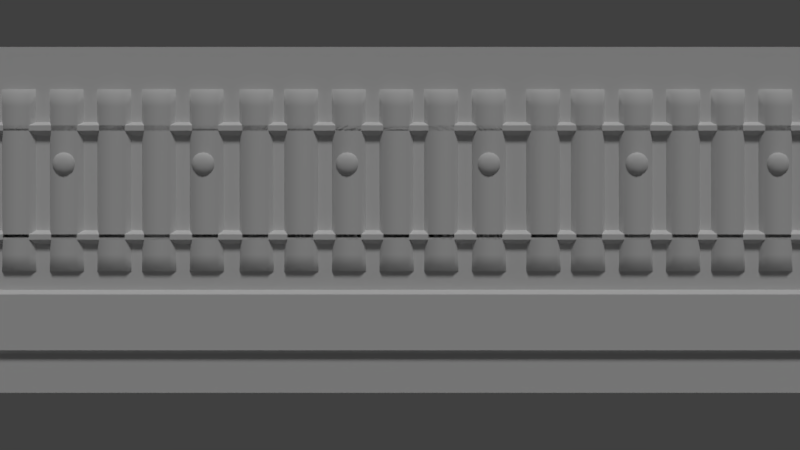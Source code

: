 # Source: Background.blend  (saved by Blender 2.77.0; exported with 4.5.12 LTS)
import bpy
from mathutils import Matrix  # noqa: F401  (used for matrix-valued properties, if any)

bpy.ops.wm.read_factory_settings(use_empty=True)
scene = bpy.context.scene
scene.name = 'Scene'

# ---- collections
col_collection_1 = bpy.data.collections.new('Collection 1'); scene.collection.children.link(col_collection_1)

# ---- materials (node trees are filled in below, after node groups)
mat_background = bpy.data.materials.new('background')
mat_background.alpha_threshold = 0.0
mat_background.use_transparent_shadow = False
mat_background.roughness = 0.5

# ---- material node trees

# ---- world
world_world = bpy.data.worlds.new('World'); scene.world = world_world
world_world.color = (0.05088, 0.05088, 0.05088)
world_world.use_sun_shadow = False
world_world.sun_shadow_jitter_overblur = 0.0
world_world.cycles.sampling_method = 'MANUAL'

# ---- cameras
cam_camera = bpy.data.cameras.new('Camera')
cam_camera.clip_end = 100.0
cam_camera.lens = 35.0
cam_camera.sensor_width = 32.0
cam_camera.sensor_height = 18.0
cam_camera.ortho_scale = 7.314
cam_camera.dof.focus_distance = 0.0
cam_camera.dof.aperture_fstop = 128.0

# ---- lights
light_hemi = bpy.data.lights.new('Hemi', 'SUN')
light_hemi.transmission_factor = 0.0
light_hemi.angle = 0.1993
light_hemi.energy = 1.0
light_hemi.shadow_buffer_clip_start = 0.5
light_hemi.shadow_soft_size = 0.1
light_hemi.shadow_cascade_max_distance = 1000.0
light_lamp = bpy.data.lights.new('Lamp', 'POINT')
light_lamp.transmission_factor = 0.0
light_lamp.cutoff_distance = 30.0
light_lamp.energy = 100.0
light_lamp.shadow_buffer_clip_start = 1.001
light_lamp.shadow_soft_size = 0.1
light_lamp.shadow_maximum_resolution = 0.006
light_lamp.use_absolute_resolution = True

# ---- meshes
me_cylinder = bpy.data.meshes.new('Cylinder')
me_cylinder.from_pydata([], [], [])
me_cylinder.use_remesh_preserve_volume = False
me_cylinder.use_remesh_preserve_attributes = False
me_cylinder.use_mirror_vertex_groups = False
me_cylinder.update()
me_plane_001 = bpy.data.meshes.new('Plane.001')
me_plane_001.from_pydata([(-1.373, 4.287, 6.889), (-1.354, 4.402, 6.888), (-1.382, 4.287, 6.809), (-1.354, 4.172, 6.888), (-1.345, 4.287, 6.956), (-1.327, 4.391, 6.952), (-1.363, 4.406, 6.809), (-1.363, 4.168, 6.809), (-1.327, 4.183, 6.952), (-0.7958, 4.287, 6.889), (-0.8151, 4.402, 6.888), (-0.8239, 4.287, 6.956), (-0.8151, 4.172, 6.888), (-0.7864, 4.287, 6.809), (-0.8063, 4.406, 6.809), (-0.8416, 4.391, 6.952), (-0.8416, 4.183, 6.952), (-0.8063, 4.168, 6.809), (-1.084, 4.287, 7.048), (-1.084, 4.398, 7.037), (-1.196, 4.287, 7.037), (-1.084, 4.175, 7.037), (-0.9729, 4.287, 7.037), (-0.9806, 4.391, 7.028), (-1.188, 4.391, 7.028), (-1.188, 4.183, 7.028), (-0.9806, 4.183, 7.028), (-1.084, 3.998, 6.889), (-1.2, 4.018, 6.888), (-1.084, 3.989, 6.809), (-0.9691, 4.018, 6.888), (-1.084, 4.026, 6.956), (-1.188, 4.044, 6.952), (-1.204, 4.009, 6.809), (-0.9652, 4.009, 6.809), (-0.9806, 4.044, 6.952), (-1.084, 4.576, 6.889), (-0.9691, 4.556, 6.888), (-1.084, 4.585, 6.809), (-1.2, 4.556, 6.888), (-1.084, 4.547, 6.956), (-0.9806, 4.53, 6.952), (-0.9652, 4.565, 6.809), (-1.204, 4.565, 6.809), (-1.188, 4.53, 6.952), (1.881, 4.287, 6.889), (1.901, 4.402, 6.888), (1.872, 4.287, 6.809), (1.901, 4.172, 6.888), (1.909, 4.287, 6.956), (1.927, 4.391, 6.952), (1.892, 4.406, 6.809), (1.892, 4.168, 6.809), (1.927, 4.183, 6.952), (2.458, 4.287, 6.889), (2.439, 4.402, 6.888), (2.43, 4.287, 6.956), (2.439, 4.172, 6.888), (2.468, 4.287, 6.809), (2.448, 4.406, 6.809), (2.413, 4.391, 6.952), (2.413, 4.183, 6.952), (2.448, 4.168, 6.809), (2.17, 4.287, 7.048), (2.17, 4.398, 7.037), (2.058, 4.287, 7.037), (2.17, 4.175, 7.037), (2.281, 4.287, 7.037), (2.274, 4.391, 7.028), (2.066, 4.391, 7.028), (2.066, 4.183, 7.028), (2.274, 4.183, 7.028), (2.17, 3.998, 6.889), (2.054, 4.018, 6.888), (2.17, 3.989, 6.809), (2.285, 4.018, 6.888), (2.17, 4.026, 6.956), (2.066, 4.044, 6.952), (2.051, 4.009, 6.809), (2.289, 4.009, 6.809), (2.274, 4.044, 6.952), (2.17, 4.576, 6.889), (2.285, 4.556, 6.888), (2.17, 4.585, 6.809), (2.054, 4.556, 6.888), (2.17, 4.547, 6.956), (2.274, 4.53, 6.952), (2.289, 4.565, 6.809), (2.051, 4.565, 6.809), (2.066, 4.53, 6.952), (5.243, 4.287, 6.889), (5.262, 4.402, 6.888), (5.233, 4.287, 6.809), (5.262, 4.172, 6.888), (5.271, 4.287, 6.956), (5.289, 4.391, 6.952), (5.253, 4.406, 6.809), (5.253, 4.168, 6.809), (5.289, 4.183, 6.952), (5.82, 4.287, 6.889), (5.801, 4.402, 6.888), (5.792, 4.287, 6.956), (5.801, 4.172, 6.888), (5.829, 4.287, 6.809), (5.81, 4.406, 6.809), (5.774, 4.391, 6.952), (5.774, 4.183, 6.952), (5.81, 4.168, 6.809), (5.531, 4.287, 7.048), (5.531, 4.398, 7.037), (5.42, 4.287, 7.037), (5.531, 4.175, 7.037), (5.643, 4.287, 7.037), (5.635, 4.391, 7.028), (5.428, 4.391, 7.028), (5.428, 4.183, 7.028), (5.635, 4.183, 7.028), (5.531, 3.998, 6.889), (5.416, 4.018, 6.888), (5.531, 3.989, 6.809), (5.647, 4.018, 6.888), (5.531, 4.026, 6.956), (5.428, 4.044, 6.952), (5.412, 4.009, 6.809), (5.651, 4.009, 6.809), (5.635, 4.044, 6.952), (5.531, 4.576, 6.889), (5.647, 4.556, 6.888), (5.531, 4.585, 6.809), (5.416, 4.556, 6.888), (5.531, 4.547, 6.956), (5.635, 4.53, 6.952), (5.651, 4.565, 6.809), (5.412, 4.565, 6.809), (5.428, 4.53, 6.952), (8.558, 4.287, 6.889), (8.577, 4.402, 6.888), (8.549, 4.287, 6.809), (8.577, 4.172, 6.888), (8.586, 4.287, 6.956), (8.604, 4.391, 6.952), (8.569, 4.406, 6.809), (8.569, 4.168, 6.809), (8.604, 4.183, 6.952), (9.135, 4.287, 6.889), (9.116, 4.402, 6.888), (9.107, 4.287, 6.956), (9.116, 4.172, 6.888), (9.145, 4.287, 6.809), (9.125, 4.406, 6.809), (9.09, 4.391, 6.952), (9.09, 4.183, 6.952), (9.125, 4.168, 6.809), (8.847, 4.287, 7.048), (8.847, 4.398, 7.037), (8.735, 4.287, 7.037), (8.847, 4.175, 7.037), (8.958, 4.287, 7.037), (8.951, 4.391, 7.028), (8.743, 4.391, 7.028), (8.743, 4.183, 7.028), (8.951, 4.183, 7.028), (8.847, 3.998, 6.889), (8.731, 4.018, 6.888), (8.847, 3.989, 6.809), (8.962, 4.018, 6.888), (8.847, 4.026, 6.956), (8.743, 4.044, 6.952), (8.728, 4.009, 6.809), (8.966, 4.009, 6.809), (8.951, 4.044, 6.952), (8.847, 4.576, 6.889), (8.962, 4.556, 6.888), (8.847, 4.585, 6.809), (8.731, 4.556, 6.888), (8.847, 4.547, 6.956), (8.951, 4.53, 6.952), (8.966, 4.565, 6.809), (8.728, 4.565, 6.809), (8.743, 4.53, 6.952), (12.01, 4.287, 6.889), (12.03, 4.402, 6.888), (12.01, 4.287, 6.809), (12.03, 4.172, 6.888), (12.04, 4.287, 6.956), (12.06, 4.391, 6.952), (12.02, 4.406, 6.809), (12.02, 4.168, 6.809), (12.06, 4.183, 6.952), (12.59, 4.287, 6.889), (12.57, 4.402, 6.888), (12.56, 4.287, 6.956), (12.57, 4.172, 6.888), (12.6, 4.287, 6.809), (12.58, 4.406, 6.809), (12.55, 4.391, 6.952), (12.55, 4.183, 6.952), (12.58, 4.168, 6.809), (12.3, 4.287, 7.048), (12.3, 4.398, 7.037), (12.19, 4.287, 7.037), (12.3, 4.175, 7.037), (12.41, 4.287, 7.037), (12.41, 4.391, 7.028), (12.2, 4.391, 7.028), (12.2, 4.183, 7.028), (12.41, 4.183, 7.028), (12.3, 3.998, 6.889), (12.19, 4.018, 6.888), (12.3, 3.989, 6.809), (12.42, 4.018, 6.888), (12.3, 4.026, 6.956), (12.2, 4.044, 6.952), (12.18, 4.009, 6.809), (12.42, 4.009, 6.809), (12.41, 4.044, 6.952), (12.3, 4.576, 6.889), (12.42, 4.556, 6.888), (12.3, 4.585, 6.809), (12.19, 4.556, 6.888), (12.3, 4.547, 6.956), (12.41, 4.53, 6.952), (12.42, 4.565, 6.809), (12.18, 4.565, 6.809), (12.2, 4.53, 6.952), (15.31, 4.287, 6.889), (15.33, 4.402, 6.888), (15.3, 4.287, 6.809), (15.33, 4.172, 6.888), (15.34, 4.287, 6.956), (15.36, 4.391, 6.952), (15.32, 4.406, 6.809), (15.32, 4.168, 6.809), (15.36, 4.183, 6.952), (15.89, 4.287, 6.889), (15.87, 4.402, 6.888), (15.86, 4.287, 6.956), (15.87, 4.172, 6.888), (15.9, 4.287, 6.809), (15.88, 4.406, 6.809), (15.84, 4.391, 6.952), (15.84, 4.183, 6.952), (15.88, 4.168, 6.809), (15.6, 4.287, 7.048), (15.6, 4.398, 7.037), (15.49, 4.287, 7.037), (15.6, 4.175, 7.037), (15.71, 4.287, 7.037), (15.7, 4.391, 7.028), (15.5, 4.391, 7.028), (15.5, 4.183, 7.028), (15.7, 4.183, 7.028), (15.6, 3.998, 6.889), (15.49, 4.018, 6.888), (15.6, 3.989, 6.809), (15.72, 4.018, 6.888), (15.6, 4.026, 6.956), (15.5, 4.044, 6.952), (15.48, 4.009, 6.809), (15.72, 4.009, 6.809), (15.7, 4.044, 6.952), (15.6, 4.576, 6.889), (15.72, 4.556, 6.888), (15.6, 4.585, 6.809), (15.49, 4.556, 6.888), (15.6, 4.547, 6.956), (15.7, 4.53, 6.952), (15.72, 4.565, 6.809), (15.48, 4.565, 6.809), (15.5, 4.53, 6.952), (-1.275, 4.191, 6.999), (-1.289, 4.287, 7.007), (-1.275, 4.383, 6.999), (-1.275, 4.477, 6.948), (-1.296, 4.498, 6.887), (-1.303, 4.505, 6.809), (-1.363, 4.406, 6.722), (-1.382, 4.287, 6.722), (-1.363, 4.168, 6.722), (-1.303, 4.068, 6.809), (-1.296, 4.075, 6.887), (-1.275, 4.096, 6.948), (-1.204, 4.565, 6.722), (-1.084, 4.585, 6.722), (-0.9652, 4.565, 6.722), (-0.8063, 4.406, 6.722), (-0.7864, 4.287, 6.722), (-0.8063, 4.168, 6.722), (-0.9652, 4.009, 6.722), (-1.084, 3.989, 6.722), (-1.204, 4.009, 6.722), (-0.8659, 4.505, 6.809), (-0.8729, 4.498, 6.887), (-0.894, 4.477, 6.948), (-0.894, 4.383, 6.999), (-0.8799, 4.287, 7.007), (-0.894, 4.191, 6.999), (-0.894, 4.096, 6.948), (-0.8729, 4.075, 6.887), (-0.8659, 4.068, 6.809), (-0.9884, 4.477, 6.999), (-1.084, 4.491, 7.007), (-1.18, 4.477, 6.999), (-1.18, 4.096, 6.999), (-1.084, 4.082, 7.007), (-0.9884, 4.096, 6.999), (1.979, 4.191, 6.999), (1.965, 4.287, 7.007), (1.979, 4.383, 6.999), (1.979, 4.477, 6.948), (1.958, 4.498, 6.887), (1.951, 4.505, 6.809), (1.892, 4.406, 6.722), (1.872, 4.287, 6.722), (1.892, 4.168, 6.722), (1.951, 4.068, 6.809), (1.958, 4.075, 6.887), (1.979, 4.096, 6.948), (2.051, 4.565, 6.722), (2.17, 4.585, 6.722), (2.289, 4.565, 6.722), (2.448, 4.406, 6.722), (2.468, 4.287, 6.722), (2.448, 4.168, 6.722), (2.289, 4.009, 6.722), (2.17, 3.989, 6.722), (2.051, 4.009, 6.722), (2.388, 4.505, 6.809), (2.381, 4.498, 6.887), (2.36, 4.477, 6.948), (2.36, 4.383, 6.999), (2.374, 4.287, 7.007), (2.36, 4.191, 6.999), (2.36, 4.096, 6.948), (2.381, 4.075, 6.887), (2.388, 4.068, 6.809), (2.266, 4.477, 6.999), (2.17, 4.491, 7.007), (2.074, 4.477, 6.999), (2.074, 4.096, 6.999), (2.17, 4.082, 7.007), (2.266, 4.096, 6.999), (5.341, 4.191, 6.999), (5.327, 4.287, 7.007), (5.341, 4.383, 6.999), (5.341, 4.477, 6.948), (5.32, 4.498, 6.887), (5.313, 4.505, 6.809), (5.253, 4.406, 6.722), (5.233, 4.287, 6.722), (5.253, 4.168, 6.722), (5.313, 4.068, 6.809), (5.32, 4.075, 6.887), (5.341, 4.096, 6.948), (5.412, 4.565, 6.722), (5.531, 4.585, 6.722), (5.651, 4.565, 6.722), (5.81, 4.406, 6.722), (5.829, 4.287, 6.722), (5.81, 4.168, 6.722), (5.651, 4.009, 6.722), (5.531, 3.989, 6.722), (5.412, 4.009, 6.722), (5.75, 4.505, 6.809), (5.743, 4.498, 6.887), (5.722, 4.477, 6.948), (5.722, 4.383, 6.999), (5.736, 4.287, 7.007), (5.722, 4.191, 6.999), (5.722, 4.096, 6.948), (5.743, 4.075, 6.887), (5.75, 4.068, 6.809), (5.627, 4.477, 6.999), (5.531, 4.491, 7.007), (5.435, 4.477, 6.999), (5.435, 4.096, 6.999), (5.531, 4.082, 7.007), (5.627, 4.096, 6.999), (8.656, 4.191, 6.999), (8.642, 4.287, 7.007), (8.656, 4.383, 6.999), (8.656, 4.477, 6.948), (8.635, 4.498, 6.887), (8.628, 4.505, 6.809), (8.569, 4.406, 6.722), (8.549, 4.287, 6.722), (8.569, 4.168, 6.722), (8.628, 4.068, 6.809), (8.635, 4.075, 6.887), (8.656, 4.096, 6.948), (8.728, 4.565, 6.722), (8.847, 4.585, 6.722), (8.966, 4.565, 6.722), (9.125, 4.406, 6.722), (9.145, 4.287, 6.722), (9.125, 4.168, 6.722), (8.966, 4.009, 6.722), (8.847, 3.989, 6.722), (8.728, 4.009, 6.722), (9.065, 4.505, 6.809), (9.058, 4.498, 6.887), (9.037, 4.477, 6.948), (9.037, 4.383, 6.999), (9.051, 4.287, 7.007), (9.037, 4.191, 6.999), (9.037, 4.096, 6.948), (9.058, 4.075, 6.887), (9.065, 4.068, 6.809), (8.943, 4.477, 6.999), (8.847, 4.491, 7.007), (8.751, 4.477, 6.999), (8.751, 4.096, 6.999), (8.847, 4.082, 7.007), (8.943, 4.096, 6.999), (12.11, 4.191, 6.999), (12.1, 4.287, 7.007), (12.11, 4.383, 6.999), (12.11, 4.477, 6.948), (12.09, 4.498, 6.887), (12.08, 4.505, 6.809), (12.02, 4.406, 6.722), (12.01, 4.287, 6.722), (12.02, 4.168, 6.722), (12.08, 4.068, 6.809), (12.09, 4.075, 6.887), (12.11, 4.096, 6.948), (12.18, 4.565, 6.722), (12.3, 4.585, 6.722), (12.42, 4.565, 6.722), (12.58, 4.406, 6.722), (12.6, 4.287, 6.722), (12.58, 4.168, 6.722), (12.42, 4.009, 6.722), (12.3, 3.989, 6.722), (12.18, 4.009, 6.722), (12.52, 4.505, 6.809), (12.51, 4.498, 6.887), (12.49, 4.477, 6.948), (12.49, 4.383, 6.999), (12.51, 4.287, 7.007), (12.49, 4.191, 6.999), (12.49, 4.096, 6.948), (12.51, 4.075, 6.887), (12.52, 4.068, 6.809), (12.4, 4.477, 6.999), (12.3, 4.491, 7.007), (12.21, 4.477, 6.999), (12.21, 4.096, 6.999), (12.3, 4.082, 7.007), (12.4, 4.096, 6.999), (15.41, 4.191, 6.999), (15.4, 4.287, 7.007), (15.41, 4.383, 6.999), (15.41, 4.477, 6.948), (15.39, 4.498, 6.887), (15.38, 4.505, 6.809), (15.32, 4.406, 6.722), (15.3, 4.287, 6.722), (15.32, 4.168, 6.722), (15.38, 4.068, 6.809), (15.39, 4.075, 6.887), (15.41, 4.096, 6.948), (15.48, 4.565, 6.722), (15.6, 4.585, 6.722), (15.72, 4.565, 6.722), (15.88, 4.406, 6.722), (15.9, 4.287, 6.722), (15.88, 4.168, 6.722), (15.72, 4.009, 6.722), (15.6, 3.989, 6.722), (15.48, 4.009, 6.722), (15.82, 4.505, 6.809), (15.81, 4.498, 6.887), (15.79, 4.477, 6.948), (15.79, 4.383, 6.999), (15.81, 4.287, 7.007), (15.79, 4.191, 6.999), (15.79, 4.096, 6.948), (15.81, 4.075, 6.887), (15.82, 4.068, 6.809), (15.7, 4.477, 6.999), (15.6, 4.491, 7.007), (15.5, 4.477, 6.999), (15.5, 4.096, 6.999), (15.6, 4.082, 7.007), (15.7, 4.096, 6.999), (-1.246, 4.125, 6.984), (-1.246, 4.449, 6.984), (-1.303, 4.068, 6.722), (-1.303, 4.505, 6.722), (-0.9225, 4.125, 6.984), (-0.9225, 4.449, 6.984), (-0.8659, 4.068, 6.722), (-0.8659, 4.505, 6.722), (2.008, 4.125, 6.984), (2.008, 4.449, 6.984), (1.951, 4.068, 6.722), (1.951, 4.505, 6.722), (2.332, 4.125, 6.984), (2.332, 4.449, 6.984), (2.388, 4.068, 6.722), (2.388, 4.505, 6.722), (5.369, 4.125, 6.984), (5.369, 4.449, 6.984), (5.313, 4.068, 6.722), (5.313, 4.505, 6.722), (5.693, 4.125, 6.984), (5.693, 4.449, 6.984), (5.75, 4.068, 6.722), (5.75, 4.505, 6.722), (8.685, 4.125, 6.984), (8.685, 4.449, 6.984), (8.628, 4.068, 6.722), (8.628, 4.505, 6.722), (9.009, 4.125, 6.984), (9.009, 4.449, 6.984), (9.065, 4.068, 6.722), (9.065, 4.505, 6.722), (12.14, 4.125, 6.984), (12.14, 4.449, 6.984), (12.08, 4.068, 6.722), (12.08, 4.505, 6.722), (12.46, 4.125, 6.984), (12.46, 4.449, 6.984), (12.52, 4.068, 6.722), (12.52, 4.505, 6.722), (15.44, 4.125, 6.984), (15.44, 4.449, 6.984), (15.38, 4.068, 6.722), (15.38, 4.505, 6.722), (15.76, 4.125, 6.984), (15.76, 4.449, 6.984), (15.82, 4.068, 6.722), (15.82, 4.505, 6.722), (-3.928, -1.093, 6.773), (16.95, -1.093, 6.773), (-3.928, 7.052, 6.773), (16.95, 7.052, 6.773), (16.7, 1.236, 6.939), (16.7, -0.06757, 6.939), (16.84, 1.34, 6.764), (16.84, -0.1718, 6.764), (-3.185, 1.236, 6.939), (-3.305, 1.332, 6.768), (-3.305, -0.1763, 6.768), (-3.185, -0.06757, 6.939), (-2.505, 1.9, 6.939), (-1.904, 1.9, 6.939), (-2.505, 5.915, 6.939), (-1.904, 5.915, 6.939), (-2.609, 6.071, 6.756), (-1.8, 6.071, 6.756), (-2.601, 1.767, 6.776), (-1.795, 1.767, 6.776), (-2.505, 5.635, 6.939), (-1.904, 5.635, 6.939), (-2.609, 5.777, 6.764), (-1.8, 5.777, 6.764), (-2.505, 2.166, 6.939), (-2.601, 2.046, 6.768), (-1.795, 2.046, 6.768), (-1.904, 2.166, 6.939), (-1.382, 1.9, 6.939), (-0.7808, 1.9, 6.939), (-1.382, 5.915, 6.939), (-0.7808, 5.915, 6.939), (-1.486, 6.071, 6.756), (-0.6768, 6.071, 6.756), (-1.478, 1.767, 6.776), (-0.6719, 1.767, 6.776), (-1.382, 5.635, 6.939), (-0.7808, 5.635, 6.939), (-1.486, 5.777, 6.764), (-0.6766, 5.777, 6.764), (-1.382, 2.166, 6.939), (-1.478, 2.046, 6.768), (-0.6721, 2.046, 6.768), (-0.7808, 2.166, 6.939), (-0.2628, 1.9, 6.939), (0.3383, 1.9, 6.939), (-0.2628, 5.915, 6.939), (0.3383, 5.915, 6.939), (-0.3668, 6.071, 6.756), (0.4423, 6.071, 6.756), (-0.3586, 1.767, 6.776), (0.4473, 1.767, 6.776), (-0.2628, 5.635, 6.939), (0.3383, 5.635, 6.939), (-0.3664, 5.777, 6.764), (0.4426, 5.777, 6.764), (-0.2628, 2.166, 6.939), (-0.359, 2.046, 6.768), (0.4471, 2.046, 6.768), (0.3383, 2.166, 6.939), (0.7898, 1.9, 6.939), (1.391, 1.9, 6.939), (0.7898, 5.915, 6.939), (1.391, 5.915, 6.939), (0.6858, 6.071, 6.756), (1.495, 6.071, 6.756), (0.6939, 1.767, 6.776), (1.5, 1.767, 6.776), (0.7898, 5.635, 6.939), (1.391, 5.635, 6.939), (0.6862, 5.777, 6.764), (1.495, 5.777, 6.764), (0.7898, 2.166, 6.939), (0.6935, 2.046, 6.768), (1.5, 2.046, 6.768), (1.391, 2.166, 6.939), (1.913, 1.9, 6.939), (2.514, 1.9, 6.939), (1.913, 5.915, 6.939), (2.514, 5.915, 6.939), (1.809, 6.071, 6.756), (2.618, 6.071, 6.756), (1.817, 1.767, 6.776), (2.623, 1.767, 6.776), (1.913, 5.635, 6.939), (2.514, 5.635, 6.939), (1.809, 5.777, 6.764), (2.618, 5.777, 6.764), (1.913, 2.166, 6.939), (1.817, 2.046, 6.768), (2.623, 2.046, 6.768), (2.514, 2.166, 6.939), (3.085, 1.9, 6.939), (3.686, 1.9, 6.939), (3.085, 5.915, 6.939), (3.686, 5.915, 6.939), (2.981, 6.071, 6.756), (3.79, 6.071, 6.756), (2.989, 1.767, 6.776), (3.795, 1.767, 6.776), (3.085, 5.635, 6.939), (3.686, 5.635, 6.939), (2.982, 5.777, 6.764), (3.791, 5.777, 6.764), (3.085, 2.166, 6.939), (2.989, 2.046, 6.768), (3.795, 2.046, 6.768), (3.686, 2.166, 6.939), (4.138, 1.9, 6.939), (4.739, 1.9, 6.939), (4.138, 5.915, 6.939), (4.739, 5.915, 6.939), (4.034, 6.071, 6.756), (4.843, 6.071, 6.756), (4.042, 1.767, 6.776), (4.848, 1.767, 6.776), (4.138, 5.635, 6.939), (4.739, 5.635, 6.939), (4.034, 5.777, 6.764), (4.843, 5.777, 6.764), (4.138, 2.166, 6.939), (4.042, 2.046, 6.768), (4.848, 2.046, 6.768), (4.739, 2.166, 6.939), (5.261, 1.9, 6.939), (5.862, 1.9, 6.939), (5.261, 5.915, 6.939), (5.862, 5.915, 6.939), (5.157, 6.071, 6.756), (5.966, 6.071, 6.756), (5.165, 1.767, 6.776), (5.971, 1.767, 6.776), (5.261, 5.635, 6.939), (5.862, 5.635, 6.939), (5.157, 5.777, 6.764), (5.966, 5.777, 6.764), (5.261, 2.166, 6.939), (5.165, 2.046, 6.768), (5.971, 2.046, 6.768), (5.862, 2.166, 6.939), (6.38, 1.9, 6.939), (6.981, 1.9, 6.939), (6.38, 5.915, 6.939), (6.981, 5.915, 6.939), (6.276, 6.071, 6.756), (7.085, 6.071, 6.756), (6.284, 1.767, 6.776), (7.09, 1.767, 6.776), (6.38, 5.635, 6.939), (6.981, 5.635, 6.939), (6.276, 5.777, 6.764), (7.085, 5.777, 6.764), (6.38, 2.166, 6.939), (6.284, 2.046, 6.768), (7.09, 2.046, 6.768), (6.981, 2.166, 6.939), (7.433, 1.9, 6.939), (8.034, 1.9, 6.939), (7.433, 5.915, 6.939), (8.034, 5.915, 6.939), (7.329, 6.071, 6.756), (8.138, 6.071, 6.756), (7.337, 1.767, 6.776), (8.143, 1.767, 6.776), (7.433, 5.635, 6.939), (8.034, 5.635, 6.939), (7.329, 5.777, 6.764), (8.138, 5.777, 6.764), (7.433, 2.166, 6.939), (7.336, 2.046, 6.768), (8.142, 2.046, 6.768), (8.034, 2.166, 6.939), (8.556, 1.9, 6.939), (9.157, 1.9, 6.939), (8.556, 5.915, 6.939), (9.157, 5.915, 6.939), (8.452, 6.071, 6.756), (9.261, 6.071, 6.756), (8.46, 1.767, 6.776), (9.266, 1.767, 6.776), (8.556, 5.635, 6.939), (9.157, 5.635, 6.939), (8.452, 5.777, 6.764), (9.261, 5.777, 6.764), (8.556, 2.166, 6.939), (8.459, 2.046, 6.768), (9.265, 2.046, 6.768), (9.157, 2.166, 6.939), (9.836, 1.9, 6.939), (10.44, 1.9, 6.939), (9.836, 5.915, 6.939), (10.44, 5.915, 6.939), (9.732, 6.071, 6.756), (10.54, 6.071, 6.756), (9.74, 1.767, 6.776), (10.55, 1.767, 6.776), (9.836, 5.635, 6.939), (10.44, 5.635, 6.939), (9.732, 5.777, 6.764), (10.54, 5.777, 6.764), (9.836, 2.166, 6.939), (9.74, 2.046, 6.768), (10.55, 2.046, 6.768), (10.44, 2.166, 6.939), (10.89, 1.9, 6.939), (11.49, 1.9, 6.939), (10.89, 5.915, 6.939), (11.49, 5.915, 6.939), (10.78, 6.071, 6.756), (11.59, 6.071, 6.756), (10.79, 1.767, 6.776), (11.6, 1.767, 6.776), (10.89, 5.635, 6.939), (11.49, 5.635, 6.939), (10.78, 5.777, 6.764), (11.59, 5.777, 6.764), (10.89, 2.166, 6.939), (10.79, 2.046, 6.768), (11.6, 2.046, 6.768), (11.49, 2.166, 6.939), (12.01, 1.9, 6.939), (12.61, 1.9, 6.939), (12.01, 5.915, 6.939), (12.61, 5.915, 6.939), (11.91, 6.071, 6.756), (12.72, 6.071, 6.756), (11.92, 1.767, 6.776), (12.72, 1.767, 6.776), (12.01, 5.635, 6.939), (12.61, 5.635, 6.939), (11.91, 5.777, 6.764), (12.72, 5.777, 6.764), (12.01, 2.166, 6.939), (11.92, 2.046, 6.768), (12.72, 2.046, 6.768), (12.61, 2.166, 6.939), (13.13, 1.9, 6.939), (13.73, 1.9, 6.939), (13.13, 5.915, 6.939), (13.73, 5.915, 6.939), (13.03, 6.071, 6.756), (13.84, 6.071, 6.756), (13.03, 1.767, 6.776), (13.84, 1.767, 6.776), (13.13, 5.635, 6.939), (13.73, 5.635, 6.939), (13.03, 5.777, 6.764), (13.84, 5.777, 6.764), (13.13, 2.166, 6.939), (13.03, 2.046, 6.768), (13.84, 2.046, 6.768), (13.73, 2.166, 6.939), (14.18, 1.9, 6.939), (14.78, 1.9, 6.939), (14.18, 5.915, 6.939), (14.78, 5.915, 6.939), (14.08, 6.071, 6.756), (14.89, 6.071, 6.756), (14.09, 1.767, 6.776), (14.89, 1.767, 6.776), (14.18, 5.635, 6.939), (14.78, 5.635, 6.939), (14.08, 5.777, 6.764), (14.89, 5.777, 6.764), (14.18, 2.166, 6.939), (14.09, 2.046, 6.768), (14.89, 2.046, 6.768), (14.78, 2.166, 6.939), (15.9, 2.166, 6.939), (16.01, 2.046, 6.768), (15.21, 2.046, 6.768), (15.3, 2.166, 6.939), (16.01, 5.777, 6.764), (15.2, 5.777, 6.764), (15.9, 5.635, 6.939), (15.3, 5.635, 6.939), (16.01, 1.767, 6.776), (15.21, 1.767, 6.776), (16.01, 6.071, 6.756), (15.2, 6.071, 6.756), (15.9, 5.915, 6.939), (15.3, 5.915, 6.939), (15.9, 1.9, 6.939), (15.3, 1.9, 6.939), (16.62, 5.186, 6.939), (16.62, 5.063, 6.939), (16.61, 5.289, 6.764), (16.61, 4.959, 6.764), (-3.616, 5.186, 6.939), (-3.636, 5.282, 6.768), (-3.636, 4.955, 6.768), (-3.616, 5.063, 6.939), (16.62, 2.639, 6.939), (16.62, 2.517, 6.939), (16.61, 2.742, 6.764), (16.61, 2.412, 6.764), (-3.616, 2.639, 6.939), (-3.636, 2.735, 6.768), (-3.636, 2.408, 6.768), (-3.616, 2.517, 6.939)], [], [(0, 4, 5, 1), (1, 5, 273, 274), (4, 271, 272, 5), (5, 272, 487, 273), (0, 1, 6, 2), (2, 6, 276, 277), (1, 274, 275, 6), (6, 275, 489, 276), (0, 2, 7, 3), (3, 7, 279, 280), (2, 277, 278, 7), (7, 278, 488, 279), (0, 3, 8, 4), (4, 8, 270, 271), (3, 280, 281, 8), (8, 281, 486, 270), (9, 13, 14, 10), (10, 14, 291, 292), (13, 286, 285, 14), (14, 285, 493, 291), (9, 10, 15, 11), (11, 15, 294, 295), (10, 292, 293, 15), (15, 293, 491, 294), (9, 11, 16, 12), (12, 16, 297, 298), (11, 295, 296, 16), (16, 296, 490, 297), (9, 12, 17, 13), (13, 17, 287, 286), (12, 298, 299, 17), (17, 299, 492, 287), (18, 22, 23, 19), (19, 23, 300, 301), (22, 295, 294, 23), (23, 294, 491, 300), (18, 19, 24, 20), (20, 24, 272, 271), (19, 301, 302, 24), (24, 302, 487, 272), (18, 20, 25, 21), (21, 25, 303, 304), (20, 271, 270, 25), (25, 270, 486, 303), (18, 21, 26, 22), (22, 26, 296, 295), (21, 304, 305, 26), (26, 305, 490, 296), (27, 31, 32, 28), (28, 32, 281, 280), (31, 304, 303, 32), (32, 303, 486, 281), (27, 28, 33, 29), (29, 33, 290, 289), (28, 280, 279, 33), (33, 279, 488, 290), (27, 29, 34, 30), (30, 34, 299, 298), (29, 289, 288, 34), (34, 288, 492, 299), (27, 30, 35, 31), (31, 35, 305, 304), (30, 298, 297, 35), (35, 297, 490, 305), (36, 40, 41, 37), (37, 41, 293, 292), (40, 301, 300, 41), (41, 300, 491, 293), (36, 37, 42, 38), (38, 42, 284, 283), (37, 292, 291, 42), (42, 291, 493, 284), (36, 38, 43, 39), (39, 43, 275, 274), (38, 283, 282, 43), (43, 282, 489, 275), (36, 39, 44, 40), (40, 44, 302, 301), (39, 274, 273, 44), (44, 273, 487, 302), (45, 49, 50, 46), (46, 50, 309, 310), (49, 307, 308, 50), (50, 308, 495, 309), (45, 46, 51, 47), (47, 51, 312, 313), (46, 310, 311, 51), (51, 311, 497, 312), (45, 47, 52, 48), (48, 52, 315, 316), (47, 313, 314, 52), (52, 314, 496, 315), (45, 48, 53, 49), (49, 53, 306, 307), (48, 316, 317, 53), (53, 317, 494, 306), (54, 58, 59, 55), (55, 59, 327, 328), (58, 322, 321, 59), (59, 321, 501, 327), (54, 55, 60, 56), (56, 60, 330, 331), (55, 328, 329, 60), (60, 329, 499, 330), (54, 56, 61, 57), (57, 61, 333, 334), (56, 331, 332, 61), (61, 332, 498, 333), (54, 57, 62, 58), (58, 62, 323, 322), (57, 334, 335, 62), (62, 335, 500, 323), (63, 67, 68, 64), (64, 68, 336, 337), (67, 331, 330, 68), (68, 330, 499, 336), (63, 64, 69, 65), (65, 69, 308, 307), (64, 337, 338, 69), (69, 338, 495, 308), (63, 65, 70, 66), (66, 70, 339, 340), (65, 307, 306, 70), (70, 306, 494, 339), (63, 66, 71, 67), (67, 71, 332, 331), (66, 340, 341, 71), (71, 341, 498, 332), (72, 76, 77, 73), (73, 77, 317, 316), (76, 340, 339, 77), (77, 339, 494, 317), (72, 73, 78, 74), (74, 78, 326, 325), (73, 316, 315, 78), (78, 315, 496, 326), (72, 74, 79, 75), (75, 79, 335, 334), (74, 325, 324, 79), (79, 324, 500, 335), (72, 75, 80, 76), (76, 80, 341, 340), (75, 334, 333, 80), (80, 333, 498, 341), (81, 85, 86, 82), (82, 86, 329, 328), (85, 337, 336, 86), (86, 336, 499, 329), (81, 82, 87, 83), (83, 87, 320, 319), (82, 328, 327, 87), (87, 327, 501, 320), (81, 83, 88, 84), (84, 88, 311, 310), (83, 319, 318, 88), (88, 318, 497, 311), (81, 84, 89, 85), (85, 89, 338, 337), (84, 310, 309, 89), (89, 309, 495, 338), (90, 94, 95, 91), (91, 95, 345, 346), (94, 343, 344, 95), (95, 344, 503, 345), (90, 91, 96, 92), (92, 96, 348, 349), (91, 346, 347, 96), (96, 347, 505, 348), (90, 92, 97, 93), (93, 97, 351, 352), (92, 349, 350, 97), (97, 350, 504, 351), (90, 93, 98, 94), (94, 98, 342, 343), (93, 352, 353, 98), (98, 353, 502, 342), (99, 103, 104, 100), (100, 104, 363, 364), (103, 358, 357, 104), (104, 357, 509, 363), (99, 100, 105, 101), (101, 105, 366, 367), (100, 364, 365, 105), (105, 365, 507, 366), (99, 101, 106, 102), (102, 106, 369, 370), (101, 367, 368, 106), (106, 368, 506, 369), (99, 102, 107, 103), (103, 107, 359, 358), (102, 370, 371, 107), (107, 371, 508, 359), (108, 112, 113, 109), (109, 113, 372, 373), (112, 367, 366, 113), (113, 366, 507, 372), (108, 109, 114, 110), (110, 114, 344, 343), (109, 373, 374, 114), (114, 374, 503, 344), (108, 110, 115, 111), (111, 115, 375, 376), (110, 343, 342, 115), (115, 342, 502, 375), (108, 111, 116, 112), (112, 116, 368, 367), (111, 376, 377, 116), (116, 377, 506, 368), (117, 121, 122, 118), (118, 122, 353, 352), (121, 376, 375, 122), (122, 375, 502, 353), (117, 118, 123, 119), (119, 123, 362, 361), (118, 352, 351, 123), (123, 351, 504, 362), (117, 119, 124, 120), (120, 124, 371, 370), (119, 361, 360, 124), (124, 360, 508, 371), (117, 120, 125, 121), (121, 125, 377, 376), (120, 370, 369, 125), (125, 369, 506, 377), (126, 130, 131, 127), (127, 131, 365, 364), (130, 373, 372, 131), (131, 372, 507, 365), (126, 127, 132, 128), (128, 132, 356, 355), (127, 364, 363, 132), (132, 363, 509, 356), (126, 128, 133, 129), (129, 133, 347, 346), (128, 355, 354, 133), (133, 354, 505, 347), (126, 129, 134, 130), (130, 134, 374, 373), (129, 346, 345, 134), (134, 345, 503, 374), (135, 139, 140, 136), (136, 140, 381, 382), (139, 379, 380, 140), (140, 380, 511, 381), (135, 136, 141, 137), (137, 141, 384, 385), (136, 382, 383, 141), (141, 383, 513, 384), (135, 137, 142, 138), (138, 142, 387, 388), (137, 385, 386, 142), (142, 386, 512, 387), (135, 138, 143, 139), (139, 143, 378, 379), (138, 388, 389, 143), (143, 389, 510, 378), (144, 148, 149, 145), (145, 149, 399, 400), (148, 394, 393, 149), (149, 393, 517, 399), (144, 145, 150, 146), (146, 150, 402, 403), (145, 400, 401, 150), (150, 401, 515, 402), (144, 146, 151, 147), (147, 151, 405, 406), (146, 403, 404, 151), (151, 404, 514, 405), (144, 147, 152, 148), (148, 152, 395, 394), (147, 406, 407, 152), (152, 407, 516, 395), (153, 157, 158, 154), (154, 158, 408, 409), (157, 403, 402, 158), (158, 402, 515, 408), (153, 154, 159, 155), (155, 159, 380, 379), (154, 409, 410, 159), (159, 410, 511, 380), (153, 155, 160, 156), (156, 160, 411, 412), (155, 379, 378, 160), (160, 378, 510, 411), (153, 156, 161, 157), (157, 161, 404, 403), (156, 412, 413, 161), (161, 413, 514, 404), (162, 166, 167, 163), (163, 167, 389, 388), (166, 412, 411, 167), (167, 411, 510, 389), (162, 163, 168, 164), (164, 168, 398, 397), (163, 388, 387, 168), (168, 387, 512, 398), (162, 164, 169, 165), (165, 169, 407, 406), (164, 397, 396, 169), (169, 396, 516, 407), (162, 165, 170, 166), (166, 170, 413, 412), (165, 406, 405, 170), (170, 405, 514, 413), (171, 175, 176, 172), (172, 176, 401, 400), (175, 409, 408, 176), (176, 408, 515, 401), (171, 172, 177, 173), (173, 177, 392, 391), (172, 400, 399, 177), (177, 399, 517, 392), (171, 173, 178, 174), (174, 178, 383, 382), (173, 391, 390, 178), (178, 390, 513, 383), (171, 174, 179, 175), (175, 179, 410, 409), (174, 382, 381, 179), (179, 381, 511, 410), (180, 184, 185, 181), (181, 185, 417, 418), (184, 415, 416, 185), (185, 416, 519, 417), (180, 181, 186, 182), (182, 186, 420, 421), (181, 418, 419, 186), (186, 419, 521, 420), (180, 182, 187, 183), (183, 187, 423, 424), (182, 421, 422, 187), (187, 422, 520, 423), (180, 183, 188, 184), (184, 188, 414, 415), (183, 424, 425, 188), (188, 425, 518, 414), (189, 193, 194, 190), (190, 194, 435, 436), (193, 430, 429, 194), (194, 429, 525, 435), (189, 190, 195, 191), (191, 195, 438, 439), (190, 436, 437, 195), (195, 437, 523, 438), (189, 191, 196, 192), (192, 196, 441, 442), (191, 439, 440, 196), (196, 440, 522, 441), (189, 192, 197, 193), (193, 197, 431, 430), (192, 442, 443, 197), (197, 443, 524, 431), (198, 202, 203, 199), (199, 203, 444, 445), (202, 439, 438, 203), (203, 438, 523, 444), (198, 199, 204, 200), (200, 204, 416, 415), (199, 445, 446, 204), (204, 446, 519, 416), (198, 200, 205, 201), (201, 205, 447, 448), (200, 415, 414, 205), (205, 414, 518, 447), (198, 201, 206, 202), (202, 206, 440, 439), (201, 448, 449, 206), (206, 449, 522, 440), (207, 211, 212, 208), (208, 212, 425, 424), (211, 448, 447, 212), (212, 447, 518, 425), (207, 208, 213, 209), (209, 213, 434, 433), (208, 424, 423, 213), (213, 423, 520, 434), (207, 209, 214, 210), (210, 214, 443, 442), (209, 433, 432, 214), (214, 432, 524, 443), (207, 210, 215, 211), (211, 215, 449, 448), (210, 442, 441, 215), (215, 441, 522, 449), (216, 220, 221, 217), (217, 221, 437, 436), (220, 445, 444, 221), (221, 444, 523, 437), (216, 217, 222, 218), (218, 222, 428, 427), (217, 436, 435, 222), (222, 435, 525, 428), (216, 218, 223, 219), (219, 223, 419, 418), (218, 427, 426, 223), (223, 426, 521, 419), (216, 219, 224, 220), (220, 224, 446, 445), (219, 418, 417, 224), (224, 417, 519, 446), (225, 229, 230, 226), (226, 230, 453, 454), (229, 451, 452, 230), (230, 452, 527, 453), (225, 226, 231, 227), (227, 231, 456, 457), (226, 454, 455, 231), (231, 455, 529, 456), (225, 227, 232, 228), (228, 232, 459, 460), (227, 457, 458, 232), (232, 458, 528, 459), (225, 228, 233, 229), (229, 233, 450, 451), (228, 460, 461, 233), (233, 461, 526, 450), (234, 238, 239, 235), (235, 239, 471, 472), (238, 466, 465, 239), (239, 465, 533, 471), (234, 235, 240, 236), (236, 240, 474, 475), (235, 472, 473, 240), (240, 473, 531, 474), (234, 236, 241, 237), (237, 241, 477, 478), (236, 475, 476, 241), (241, 476, 530, 477), (234, 237, 242, 238), (238, 242, 467, 466), (237, 478, 479, 242), (242, 479, 532, 467), (243, 247, 248, 244), (244, 248, 480, 481), (247, 475, 474, 248), (248, 474, 531, 480), (243, 244, 249, 245), (245, 249, 452, 451), (244, 481, 482, 249), (249, 482, 527, 452), (243, 245, 250, 246), (246, 250, 483, 484), (245, 451, 450, 250), (250, 450, 526, 483), (243, 246, 251, 247), (247, 251, 476, 475), (246, 484, 485, 251), (251, 485, 530, 476), (252, 256, 257, 253), (253, 257, 461, 460), (256, 484, 483, 257), (257, 483, 526, 461), (252, 253, 258, 254), (254, 258, 470, 469), (253, 460, 459, 258), (258, 459, 528, 470), (252, 254, 259, 255), (255, 259, 479, 478), (254, 469, 468, 259), (259, 468, 532, 479), (252, 255, 260, 256), (256, 260, 485, 484), (255, 478, 477, 260), (260, 477, 530, 485), (261, 265, 266, 262), (262, 266, 473, 472), (265, 481, 480, 266), (266, 480, 531, 473), (261, 262, 267, 263), (263, 267, 464, 463), (262, 472, 471, 267), (267, 471, 533, 464), (261, 263, 268, 264), (264, 268, 455, 454), (263, 463, 462, 268), (268, 462, 529, 455), (261, 264, 269, 265), (265, 269, 482, 481), (264, 454, 453, 269), (269, 453, 527, 482), (534, 535, 537, 536), (545, 544, 541, 539), (542, 538, 540, 543), (542, 545, 539, 538), (554, 555, 549, 548), (548, 549, 551, 550), (547, 546, 552, 553), (554, 548, 550, 556), (555, 557, 551, 549), (561, 560, 557, 555), (558, 554, 556, 559), (558, 561, 555, 554), (546, 547, 561, 558), (546, 558, 559, 552), (547, 553, 560, 561), (570, 571, 565, 564), (564, 565, 567, 566), (563, 562, 568, 569), (570, 564, 566, 572), (571, 573, 567, 565), (577, 576, 573, 571), (574, 570, 572, 575), (574, 577, 571, 570), (562, 563, 577, 574), (562, 574, 575, 568), (563, 569, 576, 577), (586, 587, 581, 580), (580, 581, 583, 582), (579, 578, 584, 585), (586, 580, 582, 588), (587, 589, 583, 581), (593, 592, 589, 587), (590, 586, 588, 591), (590, 593, 587, 586), (578, 579, 593, 590), (578, 590, 591, 584), (579, 585, 592, 593), (602, 603, 597, 596), (596, 597, 599, 598), (595, 594, 600, 601), (602, 596, 598, 604), (603, 605, 599, 597), (609, 608, 605, 603), (606, 602, 604, 607), (606, 609, 603, 602), (594, 595, 609, 606), (594, 606, 607, 600), (595, 601, 608, 609), (618, 619, 613, 612), (612, 613, 615, 614), (611, 610, 616, 617), (618, 612, 614, 620), (619, 621, 615, 613), (625, 624, 621, 619), (622, 618, 620, 623), (622, 625, 619, 618), (610, 611, 625, 622), (610, 622, 623, 616), (611, 617, 624, 625), (634, 635, 629, 628), (628, 629, 631, 630), (627, 626, 632, 633), (634, 628, 630, 636), (635, 637, 631, 629), (641, 640, 637, 635), (638, 634, 636, 639), (638, 641, 635, 634), (626, 627, 641, 638), (626, 638, 639, 632), (627, 633, 640, 641), (650, 651, 645, 644), (644, 645, 647, 646), (643, 642, 648, 649), (650, 644, 646, 652), (651, 653, 647, 645), (657, 656, 653, 651), (654, 650, 652, 655), (654, 657, 651, 650), (642, 643, 657, 654), (642, 654, 655, 648), (643, 649, 656, 657), (666, 667, 661, 660), (660, 661, 663, 662), (659, 658, 664, 665), (666, 660, 662, 668), (667, 669, 663, 661), (673, 672, 669, 667), (670, 666, 668, 671), (670, 673, 667, 666), (658, 659, 673, 670), (658, 670, 671, 664), (659, 665, 672, 673), (682, 683, 677, 676), (676, 677, 679, 678), (675, 674, 680, 681), (682, 676, 678, 684), (683, 685, 679, 677), (689, 688, 685, 683), (686, 682, 684, 687), (686, 689, 683, 682), (674, 675, 689, 686), (674, 686, 687, 680), (675, 681, 688, 689), (698, 699, 693, 692), (692, 693, 695, 694), (691, 690, 696, 697), (698, 692, 694, 700), (699, 701, 695, 693), (705, 704, 701, 699), (702, 698, 700, 703), (702, 705, 699, 698), (690, 691, 705, 702), (690, 702, 703, 696), (691, 697, 704, 705), (714, 715, 709, 708), (708, 709, 711, 710), (707, 706, 712, 713), (714, 708, 710, 716), (715, 717, 711, 709), (721, 720, 717, 715), (718, 714, 716, 719), (718, 721, 715, 714), (706, 707, 721, 718), (706, 718, 719, 712), (707, 713, 720, 721), (730, 731, 725, 724), (724, 725, 727, 726), (723, 722, 728, 729), (730, 724, 726, 732), (731, 733, 727, 725), (737, 736, 733, 731), (734, 730, 732, 735), (734, 737, 731, 730), (722, 723, 737, 734), (722, 734, 735, 728), (723, 729, 736, 737), (746, 747, 741, 740), (740, 741, 743, 742), (739, 738, 744, 745), (746, 740, 742, 748), (747, 749, 743, 741), (753, 752, 749, 747), (750, 746, 748, 751), (750, 753, 747, 746), (738, 739, 753, 750), (738, 750, 751, 744), (739, 745, 752, 753), (762, 763, 757, 756), (756, 757, 759, 758), (755, 754, 760, 761), (762, 756, 758, 764), (763, 765, 759, 757), (769, 768, 765, 763), (766, 762, 764, 767), (766, 769, 763, 762), (754, 755, 769, 766), (754, 766, 767, 760), (755, 761, 768, 769), (778, 779, 773, 772), (772, 773, 775, 774), (771, 770, 776, 777), (778, 772, 774, 780), (779, 781, 775, 773), (785, 784, 781, 779), (782, 778, 780, 783), (782, 785, 779, 778), (770, 771, 785, 782), (770, 782, 783, 776), (771, 777, 784, 785), (794, 795, 789, 788), (788, 789, 791, 790), (787, 786, 792, 793), (794, 788, 790, 796), (795, 797, 791, 789), (801, 800, 797, 795), (798, 794, 796, 799), (798, 801, 795, 794), (786, 787, 801, 798), (786, 798, 799, 792), (787, 793, 800, 801), (802, 803, 806, 808), (805, 809, 807, 804), (817, 816, 802, 805), (808, 806, 812, 814), (809, 815, 813, 807), (809, 808, 814, 815), (816, 817, 811, 810), (815, 814, 812, 813), (817, 805, 804, 811), (816, 810, 803, 802), (805, 802, 808, 809), (825, 824, 821, 819), (822, 818, 820, 823), (822, 825, 819, 818), (833, 832, 829, 827), (830, 826, 828, 831), (830, 833, 827, 826)])
me_plane_001.polygons.foreach_set('use_smooth', [1, 1, 1, 1, 1, 1, 1, 1, 1, 1, 1, 1, 1, 1, 1, 1, 1, 1, 1, 1, 1, 1, 1, 1, 1, 1, 1, 1, 1, 1, 1, 1, 1, 1, 1, 1, 1, 1, 1, 1, 1, 1, 1, 1, 1, 1, 1, 1, 1, 1, 1, 1, 1, 1, 1, 1, 1, 1, 1, 1, 1, 1, 1, 1, 1, 1, 1, 1, 1, 1, 1, 1, 1, 1, 1, 1, 1, 1, 1, 1, 1, 1, 1, 1, 1, 1, 1, 1, 1, 1, 1, 1, 1, 1, 1, 1, 1, 1, 1, 1, 1, 1, 1, 1, 1, 1, 1, 1, 1, 1, 1, 1, 1, 1, 1, 1, 1, 1, 1, 1, 1, 1, 1, 1, 1, 1, 1, 1, 1, 1, 1, 1, 1, 1, 1, 1, 1, 1, 1, 1, 1, 1, 1, 1, 1, 1, 1, 1, 1, 1, 1, 1, 1, 1, 1, 1, 1, 1, 1, 1, 1, 1, 1, 1, 1, 1, 1, 1, 1, 1, 1, 1, 1, 1, 1, 1, 1, 1, 1, 1, 1, 1, 1, 1, 1, 1, 1, 1, 1, 1, 1, 1, 1, 1, 1, 1, 1, 1, 1, 1, 1, 1, 1, 1, 1, 1, 1, 1, 1, 1, 1, 1, 1, 1, 1, 1, 1, 1, 1, 1, 1, 1, 1, 1, 1, 1, 1, 1, 1, 1, 1, 1, 1, 1, 1, 1, 1, 1, 1, 1, 1, 1, 1, 1, 1, 1, 1, 1, 1, 1, 1, 1, 1, 1, 1, 1, 1, 1, 1, 1, 1, 1, 1, 1, 1, 1, 1, 1, 1, 1, 1, 1, 1, 1, 1, 1, 1, 1, 1, 1, 1, 1, 1, 1, 1, 1, 1, 1, 1, 1, 1, 1, 1, 1, 1, 1, 1, 1, 1, 1, 1, 1, 1, 1, 1, 1, 1, 1, 1, 1, 1, 1, 1, 1, 1, 1, 1, 1, 1, 1, 1, 1, 1, 1, 1, 1, 1, 1, 1, 1, 1, 1, 1, 1, 1, 1, 1, 1, 1, 1, 1, 1, 1, 1, 1, 1, 1, 1, 1, 1, 1, 1, 1, 1, 1, 1, 1, 1, 1, 1, 1, 1, 1, 1, 1, 1, 1, 1, 1, 1, 1, 1, 1, 1, 1, 1, 1, 1, 1, 1, 1, 1, 1, 1, 1, 1, 1, 1, 1, 1, 1, 1, 1, 1, 1, 1, 1, 1, 1, 1, 1, 1, 1, 1, 1, 1, 1, 1, 1, 1, 1, 1, 1, 1, 1, 1, 1, 1, 1, 1, 1, 1, 1, 1, 1, 1, 1, 1, 1, 1, 1, 1, 1, 1, 1, 1, 1, 1, 1, 1, 1, 1, 1, 1, 1, 1, 1, 1, 1, 1, 1, 1, 1, 1, 1, 1, 1, 1, 1, 1, 1, 1, 1, 1, 1, 1, 1, 1, 1, 1, 1, 1, 1, 1, 1, 1, 1, 1, 1, 1, 0, 0, 0, 0, 1, 1, 1, 1, 1, 1, 1, 1, 1, 1, 1, 1, 1, 1, 1, 1, 1, 1, 1, 1, 1, 1, 1, 1, 1, 1, 1, 1, 1, 1, 1, 1, 1, 1, 1, 1, 1, 1, 1, 1, 1, 1, 1, 1, 1, 1, 1, 1, 1, 1, 1, 1, 1, 1, 1, 1, 1, 1, 1, 1, 1, 1, 1, 1, 1, 1, 1, 1, 1, 1, 1, 1, 1, 1, 1, 1, 1, 1, 1, 1, 1, 1, 1, 1, 1, 1, 1, 1, 1, 1, 1, 1, 1, 1, 1, 1, 1, 1, 1, 1, 1, 1, 1, 1, 1, 1, 1, 1, 1, 1, 1, 1, 1, 1, 1, 1, 1, 1, 1, 1, 1, 1, 1, 1, 1, 1, 1, 1, 1, 1, 1, 1, 1, 1, 1, 1, 1, 1, 1, 1, 1, 1, 1, 1, 1, 1, 1, 1, 1, 1, 1, 1, 1, 1, 1, 1, 1, 1, 1, 1, 1, 1, 1, 1, 1, 1, 1, 1, 1, 1, 1, 1, 1, 1, 1, 1, 1, 1, 1, 1, 1, 1, 1, 1, 1, 1, 1, 0, 0, 0, 0, 0, 0])
_uv = me_plane_001.uv_layers.new(name='UVMap')
_uv.uv.foreach_set('vector', [0.5714, 0.6762, 0.5732, 0.6738, 0.5767, 0.6757, 0.576, 0.6785, 0.576, 0.6785, 0.5767, 0.6757, 0.5805, 0.6761, 0.5809, 0.6789, 0.5732, 0.6738, 0.5748, 0.6717, 0.5777, 0.6733, 0.5767, 0.6757, 0.5767, 0.6757, 0.5777, 0.6733, 0.5802, 0.6741, 0.5805, 0.6761, 0.5714, 0.6762, 0.576, 0.6785, 0.5751, 0.6824, 0.569, 0.6796, 0.569, 0.6796, 0.5751, 0.6824, 0.5739, 0.688, 0.5653, 0.6845, 0.576, 0.6785, 0.5809, 0.6789, 0.5815, 0.6827, 0.5751, 0.6824, 0.5751, 0.6824, 0.5815, 0.6827, 0.5823, 0.688, 0.5739, 0.688, 0.5714, 0.6762, 0.569, 0.6796, 0.5644, 0.6746, 0.5679, 0.6725, 0.5679, 0.6725, 0.5644, 0.6746, 0.5623, 0.6686, 0.5661, 0.668, 0.569, 0.6796, 0.5653, 0.6845, 0.5594, 0.6774, 0.5644, 0.6746, 0.5644, 0.6746, 0.5594, 0.6774, 0.5569, 0.6694, 0.5623, 0.6686, 0.5714, 0.6762, 0.5679, 0.6725, 0.5704, 0.6711, 0.5732, 0.6738, 0.5732, 0.6738, 0.5704, 0.6711, 0.5724, 0.6694, 0.5748, 0.6717, 0.5679, 0.6725, 0.5661, 0.668, 0.5688, 0.6676, 0.5704, 0.6711, 0.5704, 0.6711, 0.5688, 0.6676, 0.5708, 0.6673, 0.5724, 0.6694, 0.5864, 0.6558, 0.5889, 0.6524, 0.5935, 0.6575, 0.59, 0.6595, 0.59, 0.6595, 0.5935, 0.6575, 0.5956, 0.6635, 0.5918, 0.6641, 0.5889, 0.6524, 0.5925, 0.6475, 0.5985, 0.6547, 0.5935, 0.6575, 0.5935, 0.6575, 0.5985, 0.6547, 0.601, 0.6626, 0.5956, 0.6635, 0.5864, 0.6558, 0.59, 0.6595, 0.5875, 0.661, 0.5846, 0.6582, 0.5846, 0.6582, 0.5875, 0.661, 0.5855, 0.6627, 0.5831, 0.6604, 0.59, 0.6595, 0.5918, 0.6641, 0.589, 0.6645, 0.5875, 0.661, 0.5875, 0.661, 0.589, 0.6645, 0.587, 0.6648, 0.5855, 0.6627, 0.5864, 0.6558, 0.5846, 0.6582, 0.5812, 0.6564, 0.5818, 0.6535, 0.5818, 0.6535, 0.5812, 0.6564, 0.5774, 0.6559, 0.577, 0.6532, 0.5846, 0.6582, 0.5831, 0.6604, 0.5802, 0.6587, 0.5812, 0.6564, 0.5812, 0.6564, 0.5802, 0.6587, 0.5777, 0.6579, 0.5774, 0.6559, 0.5864, 0.6558, 0.5818, 0.6535, 0.5827, 0.6496, 0.5889, 0.6524, 0.5889, 0.6524, 0.5827, 0.6496, 0.5839, 0.644, 0.5925, 0.6475, 0.5818, 0.6535, 0.577, 0.6532, 0.5764, 0.6493, 0.5827, 0.6496, 0.5827, 0.6496, 0.5764, 0.6493, 0.5756, 0.644, 0.5839, 0.644, 0.5789, 0.666, 0.5811, 0.663, 0.5838, 0.6653, 0.5819, 0.6682, 0.5819, 0.6682, 0.5838, 0.6653, 0.5862, 0.6672, 0.5846, 0.6702, 0.5811, 0.663, 0.5831, 0.6604, 0.5855, 0.6627, 0.5838, 0.6653, 0.5838, 0.6653, 0.5855, 0.6627, 0.587, 0.6648, 0.5862, 0.6672, 0.5789, 0.666, 0.5819, 0.6682, 0.5797, 0.6709, 0.5767, 0.669, 0.5767, 0.669, 0.5797, 0.6709, 0.5777, 0.6733, 0.5748, 0.6717, 0.5819, 0.6682, 0.5846, 0.6702, 0.5823, 0.6726, 0.5797, 0.6709, 0.5797, 0.6709, 0.5823, 0.6726, 0.5802, 0.6741, 0.5777, 0.6733, 0.5789, 0.666, 0.5767, 0.669, 0.5741, 0.6668, 0.5759, 0.6638, 0.5759, 0.6638, 0.5741, 0.6668, 0.5717, 0.6648, 0.5733, 0.6619, 0.5767, 0.669, 0.5748, 0.6717, 0.5724, 0.6694, 0.5741, 0.6668, 0.5741, 0.6668, 0.5724, 0.6694, 0.5708, 0.6673, 0.5717, 0.6648, 0.5789, 0.666, 0.5759, 0.6638, 0.5782, 0.6611, 0.5811, 0.663, 0.5811, 0.663, 0.5782, 0.6611, 0.5802, 0.6587, 0.5831, 0.6604, 0.5759, 0.6638, 0.5733, 0.6619, 0.5756, 0.6594, 0.5782, 0.6611, 0.5782, 0.6611, 0.5756, 0.6594, 0.5777, 0.6579, 0.5802, 0.6587, 0.5687, 0.6585, 0.5712, 0.6603, 0.5693, 0.6637, 0.5665, 0.6631, 0.5665, 0.6631, 0.5693, 0.6637, 0.5688, 0.6676, 0.5661, 0.668, 0.5712, 0.6603, 0.5733, 0.6619, 0.5717, 0.6648, 0.5693, 0.6637, 0.5693, 0.6637, 0.5717, 0.6648, 0.5708, 0.6673, 0.5688, 0.6676, 0.5687, 0.6585, 0.5665, 0.6631, 0.5625, 0.6622, 0.5654, 0.656, 0.5654, 0.656, 0.5625, 0.6622, 0.5569, 0.661, 0.5604, 0.6524, 0.5665, 0.6631, 0.5661, 0.668, 0.5623, 0.6686, 0.5625, 0.6622, 0.5625, 0.6622, 0.5623, 0.6686, 0.5569, 0.6694, 0.5569, 0.661, 0.5687, 0.6585, 0.5654, 0.656, 0.5704, 0.6515, 0.5724, 0.655, 0.5724, 0.655, 0.5704, 0.6515, 0.5764, 0.6493, 0.577, 0.6532, 0.5654, 0.656, 0.5604, 0.6524, 0.5676, 0.6465, 0.5704, 0.6515, 0.5704, 0.6515, 0.5676, 0.6465, 0.5756, 0.644, 0.5764, 0.6493, 0.5687, 0.6585, 0.5724, 0.655, 0.5739, 0.6575, 0.5712, 0.6603, 0.5712, 0.6603, 0.5739, 0.6575, 0.5756, 0.6594, 0.5733, 0.6619, 0.5724, 0.655, 0.577, 0.6532, 0.5774, 0.6559, 0.5739, 0.6575, 0.5739, 0.6575, 0.5774, 0.6559, 0.5777, 0.6579, 0.5756, 0.6594, 0.5891, 0.6735, 0.5867, 0.6717, 0.5886, 0.6683, 0.5914, 0.6689, 0.5914, 0.6689, 0.5886, 0.6683, 0.589, 0.6645, 0.5918, 0.6641, 0.5867, 0.6717, 0.5846, 0.6702, 0.5862, 0.6672, 0.5886, 0.6683, 0.5886, 0.6683, 0.5862, 0.6672, 0.587, 0.6648, 0.589, 0.6645, 0.5891, 0.6735, 0.5914, 0.6689, 0.5953, 0.6698, 0.5925, 0.676, 0.5925, 0.676, 0.5953, 0.6698, 0.601, 0.671, 0.5975, 0.6796, 0.5914, 0.6689, 0.5918, 0.6641, 0.5956, 0.6635, 0.5953, 0.6698, 0.5953, 0.6698, 0.5956, 0.6635, 0.601, 0.6626, 0.601, 0.671, 0.5891, 0.6735, 0.5925, 0.676, 0.5875, 0.6805, 0.5854, 0.6771, 0.5854, 0.6771, 0.5875, 0.6805, 0.5815, 0.6827, 0.5809, 0.6789, 0.5925, 0.676, 0.5975, 0.6796, 0.5903, 0.6855, 0.5875, 0.6805, 0.5875, 0.6805, 0.5903, 0.6855, 0.5823, 0.688, 0.5815, 0.6827, 0.5891, 0.6735, 0.5854, 0.6771, 0.584, 0.6745, 0.5867, 0.6717, 0.5867, 0.6717, 0.584, 0.6745, 0.5823, 0.6726, 0.5846, 0.6702, 0.5854, 0.6771, 0.5809, 0.6789, 0.5805, 0.6761, 0.584, 0.6745, 0.584, 0.6745, 0.5805, 0.6761, 0.5802, 0.6741, 0.5823, 0.6726, 0.6827, 0.6585, 0.6802, 0.6603, 0.6775, 0.6575, 0.679, 0.655, 0.679, 0.655, 0.6775, 0.6575, 0.674, 0.6559, 0.6744, 0.6532, 0.6802, 0.6603, 0.6781, 0.6619, 0.6758, 0.6594, 0.6775, 0.6575, 0.6775, 0.6575, 0.6758, 0.6594, 0.6737, 0.6579, 0.674, 0.6559, 0.6827, 0.6585, 0.679, 0.655, 0.681, 0.6515, 0.6861, 0.656, 0.6861, 0.656, 0.681, 0.6515, 0.6838, 0.6465, 0.691, 0.6524, 0.679, 0.655, 0.6744, 0.6532, 0.675, 0.6493, 0.681, 0.6515, 0.681, 0.6515, 0.675, 0.6493, 0.6758, 0.644, 0.6838, 0.6465, 0.6827, 0.6585, 0.6861, 0.656, 0.6889, 0.6622, 0.685, 0.6631, 0.685, 0.6631, 0.6889, 0.6622, 0.6892, 0.6686, 0.6853, 0.668, 0.6861, 0.656, 0.691, 0.6524, 0.6945, 0.661, 0.6889, 0.6622, 0.6889, 0.6622, 0.6945, 0.661, 0.6945, 0.6694, 0.6892, 0.6686, 0.6827, 0.6585, 0.685, 0.6631, 0.6821, 0.6637, 0.6802, 0.6603, 0.6802, 0.6603, 0.6821, 0.6637, 0.6797, 0.6648, 0.6781, 0.6619, 0.685, 0.6631, 0.6853, 0.668, 0.6826, 0.6676, 0.6821, 0.6637, 0.6821, 0.6637, 0.6826, 0.6676, 0.6806, 0.6673, 0.6797, 0.6648, 0.6623, 0.6735, 0.6589, 0.676, 0.6561, 0.6698, 0.66, 0.6689, 0.66, 0.6689, 0.6561, 0.6698, 0.6558, 0.6635, 0.6596, 0.6641, 0.6589, 0.676, 0.654, 0.6796, 0.6504, 0.671, 0.6561, 0.6698, 0.6561, 0.6698, 0.6504, 0.671, 0.6504, 0.6626, 0.6558, 0.6635, 0.6623, 0.6735, 0.66, 0.6689, 0.6628, 0.6683, 0.6647, 0.6717, 0.6647, 0.6717, 0.6628, 0.6683, 0.6652, 0.6672, 0.6668, 0.6702, 0.66, 0.6689, 0.6596, 0.6641, 0.6624, 0.6645, 0.6628, 0.6683, 0.6628, 0.6683, 0.6624, 0.6645, 0.6644, 0.6648, 0.6652, 0.6672, 0.6623, 0.6735, 0.6647, 0.6717, 0.6674, 0.6745, 0.666, 0.6771, 0.666, 0.6771, 0.6674, 0.6745, 0.6709, 0.6761, 0.6705, 0.6789, 0.6647, 0.6717, 0.6668, 0.6702, 0.6691, 0.6726, 0.6674, 0.6745, 0.6674, 0.6745, 0.6691, 0.6726, 0.6712, 0.6741, 0.6709, 0.6761, 0.6623, 0.6735, 0.666, 0.6771, 0.6639, 0.6805, 0.6589, 0.676, 0.6589, 0.676, 0.6639, 0.6805, 0.6611, 0.6855, 0.654, 0.6796, 0.666, 0.6771, 0.6705, 0.6789, 0.6699, 0.6827, 0.6639, 0.6805, 0.6639, 0.6805, 0.6699, 0.6827, 0.6691, 0.688, 0.6611, 0.6855, 0.6725, 0.666, 0.6695, 0.6682, 0.6676, 0.6653, 0.6703, 0.663, 0.6703, 0.663, 0.6676, 0.6653, 0.6659, 0.6627, 0.6683, 0.6604, 0.6695, 0.6682, 0.6668, 0.6702, 0.6652, 0.6672, 0.6676, 0.6653, 0.6676, 0.6653, 0.6652, 0.6672, 0.6644, 0.6648, 0.6659, 0.6627, 0.6725, 0.666, 0.6703, 0.663, 0.6732, 0.6611, 0.6755, 0.6638, 0.6755, 0.6638, 0.6732, 0.6611, 0.6758, 0.6594, 0.6781, 0.6619, 0.6703, 0.663, 0.6683, 0.6604, 0.6712, 0.6587, 0.6732, 0.6611, 0.6732, 0.6611, 0.6712, 0.6587, 0.6737, 0.6579, 0.6758, 0.6594, 0.6725, 0.666, 0.6755, 0.6638, 0.6773, 0.6668, 0.6747, 0.669, 0.6747, 0.669, 0.6773, 0.6668, 0.679, 0.6694, 0.6766, 0.6717, 0.6755, 0.6638, 0.6781, 0.6619, 0.6797, 0.6648, 0.6773, 0.6668, 0.6773, 0.6668, 0.6797, 0.6648, 0.6806, 0.6673, 0.679, 0.6694, 0.6725, 0.666, 0.6747, 0.669, 0.6717, 0.6709, 0.6695, 0.6682, 0.6695, 0.6682, 0.6717, 0.6709, 0.6691, 0.6726, 0.6668, 0.6702, 0.6747, 0.669, 0.6766, 0.6717, 0.6737, 0.6733, 0.6717, 0.6709, 0.6717, 0.6709, 0.6737, 0.6733, 0.6712, 0.6741, 0.6691, 0.6726, 0.68, 0.6762, 0.6782, 0.6738, 0.681, 0.6711, 0.6835, 0.6725, 0.6835, 0.6725, 0.681, 0.6711, 0.6826, 0.6676, 0.6853, 0.668, 0.6782, 0.6738, 0.6766, 0.6717, 0.679, 0.6694, 0.681, 0.6711, 0.681, 0.6711, 0.679, 0.6694, 0.6806, 0.6673, 0.6826, 0.6676, 0.68, 0.6762, 0.6835, 0.6725, 0.687, 0.6746, 0.6824, 0.6796, 0.6824, 0.6796, 0.687, 0.6746, 0.692, 0.6774, 0.6861, 0.6845, 0.6835, 0.6725, 0.6853, 0.668, 0.6892, 0.6686, 0.687, 0.6746, 0.687, 0.6746, 0.6892, 0.6686, 0.6945, 0.6694, 0.692, 0.6774, 0.68, 0.6762, 0.6824, 0.6796, 0.6763, 0.6824, 0.6754, 0.6785, 0.6754, 0.6785, 0.6763, 0.6824, 0.6699, 0.6827, 0.6705, 0.6789, 0.6824, 0.6796, 0.6861, 0.6845, 0.6775, 0.688, 0.6763, 0.6824, 0.6763, 0.6824, 0.6775, 0.688, 0.6691, 0.688, 0.6699, 0.6827, 0.68, 0.6762, 0.6754, 0.6785, 0.6747, 0.6757, 0.6782, 0.6738, 0.6782, 0.6738, 0.6747, 0.6757, 0.6737, 0.6733, 0.6766, 0.6717, 0.6754, 0.6785, 0.6705, 0.6789, 0.6709, 0.6761, 0.6747, 0.6757, 0.6747, 0.6757, 0.6709, 0.6761, 0.6712, 0.6741, 0.6737, 0.6733, 0.665, 0.6558, 0.6668, 0.6582, 0.6639, 0.661, 0.6614, 0.6595, 0.6614, 0.6595, 0.6639, 0.661, 0.6624, 0.6645, 0.6596, 0.6641, 0.6668, 0.6582, 0.6683, 0.6604, 0.6659, 0.6627, 0.6639, 0.661, 0.6639, 0.661, 0.6659, 0.6627, 0.6644, 0.6648, 0.6624, 0.6645, 0.665, 0.6558, 0.6614, 0.6595, 0.658, 0.6575, 0.6625, 0.6524, 0.6625, 0.6524, 0.658, 0.6575, 0.653, 0.6547, 0.6589, 0.6475, 0.6614, 0.6595, 0.6596, 0.6641, 0.6558, 0.6635, 0.658, 0.6575, 0.658, 0.6575, 0.6558, 0.6635, 0.6504, 0.6626, 0.653, 0.6547, 0.665, 0.6558, 0.6625, 0.6524, 0.6687, 0.6496, 0.6696, 0.6535, 0.6696, 0.6535, 0.6687, 0.6496, 0.675, 0.6493, 0.6744, 0.6532, 0.6625, 0.6524, 0.6589, 0.6475, 0.6675, 0.644, 0.6687, 0.6496, 0.6687, 0.6496, 0.6675, 0.644, 0.6758, 0.644, 0.675, 0.6493, 0.665, 0.6558, 0.6696, 0.6535, 0.6702, 0.6564, 0.6668, 0.6582, 0.6668, 0.6582, 0.6702, 0.6564, 0.6712, 0.6587, 0.6683, 0.6604, 0.6696, 0.6535, 0.6744, 0.6532, 0.674, 0.6559, 0.6702, 0.6564, 0.6702, 0.6564, 0.674, 0.6559, 0.6737, 0.6579, 0.6712, 0.6587, 0.5226, 0.6963, 0.5244, 0.6987, 0.5216, 0.7015, 0.5191, 0.7, 0.5191, 0.7, 0.5216, 0.7015, 0.52, 0.705, 0.5172, 0.7045, 0.5244, 0.6987, 0.526, 0.7009, 0.5235, 0.7032, 0.5216, 0.7015, 0.5216, 0.7015, 0.5235, 0.7032, 0.522, 0.7053, 0.52, 0.705, 0.5226, 0.6963, 0.5191, 0.7, 0.5156, 0.698, 0.5201, 0.6929, 0.5201, 0.6929, 0.5156, 0.698, 0.5106, 0.6952, 0.5165, 0.688, 0.5191, 0.7, 0.5172, 0.7045, 0.5134, 0.704, 0.5156, 0.698, 0.5156, 0.698, 0.5134, 0.704, 0.5081, 0.7031, 0.5106, 0.6952, 0.5226, 0.6963, 0.5201, 0.6929, 0.5263, 0.6901, 0.5272, 0.694, 0.5272, 0.694, 0.5263, 0.6901, 0.5326, 0.6898, 0.5321, 0.6937, 0.5201, 0.6929, 0.5165, 0.688, 0.5251, 0.6845, 0.5263, 0.6901, 0.5263, 0.6901, 0.5251, 0.6845, 0.5335, 0.6845, 0.5326, 0.6898, 0.5226, 0.6963, 0.5272, 0.694, 0.5278, 0.6969, 0.5244, 0.6987, 0.5244, 0.6987, 0.5278, 0.6969, 0.5289, 0.6992, 0.526, 0.7009, 0.5272, 0.694, 0.5321, 0.6937, 0.5316, 0.6964, 0.5278, 0.6969, 0.5278, 0.6969, 0.5316, 0.6964, 0.5313, 0.6984, 0.5289, 0.6992, 0.5376, 0.7167, 0.5401, 0.7201, 0.5339, 0.7229, 0.533, 0.719, 0.533, 0.719, 0.5339, 0.7229, 0.5275, 0.7232, 0.5281, 0.7194, 0.5401, 0.7201, 0.5437, 0.725, 0.5351, 0.7285, 0.5339, 0.7229, 0.5339, 0.7229, 0.5351, 0.7285, 0.5267, 0.7285, 0.5275, 0.7232, 0.5376, 0.7167, 0.533, 0.719, 0.5324, 0.7162, 0.5358, 0.7143, 0.5358, 0.7143, 0.5324, 0.7162, 0.5313, 0.7138, 0.5342, 0.7122, 0.533, 0.719, 0.5281, 0.7194, 0.5286, 0.7166, 0.5324, 0.7162, 0.5324, 0.7162, 0.5286, 0.7166, 0.5289, 0.7146, 0.5313, 0.7138, 0.5376, 0.7167, 0.5358, 0.7143, 0.5386, 0.7116, 0.5411, 0.713, 0.5411, 0.713, 0.5386, 0.7116, 0.5402, 0.7081, 0.543, 0.7085, 0.5358, 0.7143, 0.5342, 0.7122, 0.5367, 0.7099, 0.5386, 0.7116, 0.5386, 0.7116, 0.5367, 0.7099, 0.5382, 0.7077, 0.5402, 0.7081, 0.5376, 0.7167, 0.5411, 0.713, 0.5446, 0.715, 0.5401, 0.7201, 0.5401, 0.7201, 0.5446, 0.715, 0.5496, 0.7179, 0.5437, 0.725, 0.5411, 0.713, 0.543, 0.7085, 0.5468, 0.7091, 0.5446, 0.715, 0.5446, 0.715, 0.5468, 0.7091, 0.5521, 0.7099, 0.5496, 0.7179, 0.5301, 0.7065, 0.5323, 0.7095, 0.5294, 0.7114, 0.5271, 0.7087, 0.5271, 0.7087, 0.5294, 0.7114, 0.5267, 0.7131, 0.5245, 0.7107, 0.5323, 0.7095, 0.5342, 0.7122, 0.5313, 0.7138, 0.5294, 0.7114, 0.5294, 0.7114, 0.5313, 0.7138, 0.5289, 0.7146, 0.5267, 0.7131, 0.5301, 0.7065, 0.5271, 0.7087, 0.5252, 0.7058, 0.5279, 0.7035, 0.5279, 0.7035, 0.5252, 0.7058, 0.5235, 0.7032, 0.526, 0.7009, 0.5271, 0.7087, 0.5245, 0.7107, 0.5228, 0.7077, 0.5252, 0.7058, 0.5252, 0.7058, 0.5228, 0.7077, 0.522, 0.7053, 0.5235, 0.7032, 0.5301, 0.7065, 0.5279, 0.7035, 0.5308, 0.7016, 0.5331, 0.7043, 0.5331, 0.7043, 0.5308, 0.7016, 0.5334, 0.6999, 0.5357, 0.7024, 0.5279, 0.7035, 0.526, 0.7009, 0.5289, 0.6992, 0.5308, 0.7016, 0.5308, 0.7016, 0.5289, 0.6992, 0.5313, 0.6984, 0.5334, 0.6999, 0.5301, 0.7065, 0.5331, 0.7043, 0.535, 0.7073, 0.5323, 0.7095, 0.5323, 0.7095, 0.535, 0.7073, 0.5367, 0.7099, 0.5342, 0.7122, 0.5331, 0.7043, 0.5357, 0.7024, 0.5374, 0.7053, 0.535, 0.7073, 0.535, 0.7073, 0.5374, 0.7053, 0.5382, 0.7077, 0.5367, 0.7099, 0.5403, 0.699, 0.5379, 0.7008, 0.5351, 0.698, 0.5366, 0.6955, 0.5366, 0.6955, 0.5351, 0.698, 0.5316, 0.6964, 0.5321, 0.6937, 0.5379, 0.7008, 0.5357, 0.7024, 0.5334, 0.6999, 0.5351, 0.698, 0.5351, 0.698, 0.5334, 0.6999, 0.5313, 0.6984, 0.5316, 0.6964, 0.5403, 0.699, 0.5366, 0.6955, 0.5386, 0.692, 0.5437, 0.6965, 0.5437, 0.6965, 0.5386, 0.692, 0.5415, 0.687, 0.5486, 0.6929, 0.5366, 0.6955, 0.5321, 0.6937, 0.5326, 0.6898, 0.5386, 0.692, 0.5386, 0.692, 0.5326, 0.6898, 0.5335, 0.6845, 0.5415, 0.687, 0.5403, 0.699, 0.5437, 0.6965, 0.5465, 0.7027, 0.5426, 0.7036, 0.5426, 0.7036, 0.5465, 0.7027, 0.5468, 0.7091, 0.543, 0.7085, 0.5437, 0.6965, 0.5486, 0.6929, 0.5521, 0.7015, 0.5465, 0.7027, 0.5465, 0.7027, 0.5521, 0.7015, 0.5521, 0.7099, 0.5468, 0.7091, 0.5403, 0.699, 0.5426, 0.7036, 0.5397, 0.7042, 0.5379, 0.7008, 0.5379, 0.7008, 0.5397, 0.7042, 0.5374, 0.7053, 0.5357, 0.7024, 0.5426, 0.7036, 0.543, 0.7085, 0.5402, 0.7081, 0.5397, 0.7042, 0.5397, 0.7042, 0.5402, 0.7081, 0.5382, 0.7077, 0.5374, 0.7053, 0.5199, 0.714, 0.5223, 0.7122, 0.525, 0.715, 0.5236, 0.7175, 0.5236, 0.7175, 0.525, 0.715, 0.5286, 0.7166, 0.5281, 0.7194, 0.5223, 0.7122, 0.5245, 0.7107, 0.5267, 0.7131, 0.525, 0.715, 0.525, 0.715, 0.5267, 0.7131, 0.5289, 0.7146, 0.5286, 0.7166, 0.5199, 0.714, 0.5236, 0.7175, 0.5216, 0.721, 0.5165, 0.7165, 0.5165, 0.7165, 0.5216, 0.721, 0.5187, 0.726, 0.5116, 0.7201, 0.5236, 0.7175, 0.5281, 0.7194, 0.5275, 0.7232, 0.5216, 0.721, 0.5216, 0.721, 0.5275, 0.7232, 0.5267, 0.7285, 0.5187, 0.726, 0.5199, 0.714, 0.5165, 0.7165, 0.5137, 0.7103, 0.5176, 0.7094, 0.5176, 0.7094, 0.5137, 0.7103, 0.5134, 0.704, 0.5172, 0.7045, 0.5165, 0.7165, 0.5116, 0.7201, 0.5081, 0.7115, 0.5137, 0.7103, 0.5137, 0.7103, 0.5081, 0.7115, 0.5081, 0.7031, 0.5134, 0.704, 0.5199, 0.714, 0.5176, 0.7094, 0.5205, 0.7088, 0.5223, 0.7122, 0.5223, 0.7122, 0.5205, 0.7088, 0.5228, 0.7077, 0.5245, 0.7107, 0.5176, 0.7094, 0.5172, 0.7045, 0.52, 0.705, 0.5205, 0.7088, 0.5205, 0.7088, 0.52, 0.705, 0.522, 0.7053, 0.5228, 0.7077, 0.6313, 0.6766, 0.6296, 0.6742, 0.6323, 0.6716, 0.6348, 0.673, 0.6348, 0.673, 0.6323, 0.6716, 0.6339, 0.6681, 0.6366, 0.6686, 0.6296, 0.6742, 0.628, 0.6721, 0.6304, 0.6699, 0.6323, 0.6716, 0.6323, 0.6716, 0.6304, 0.6699, 0.6319, 0.6678, 0.6339, 0.6681, 0.6313, 0.6766, 0.6348, 0.673, 0.6382, 0.675, 0.6337, 0.6799, 0.6337, 0.6799, 0.6382, 0.675, 0.6428, 0.6777, 0.6372, 0.6845, 0.6348, 0.673, 0.6366, 0.6686, 0.6403, 0.6692, 0.6382, 0.675, 0.6382, 0.675, 0.6403, 0.6692, 0.6457, 0.6701, 0.6428, 0.6777, 0.6313, 0.6766, 0.6337, 0.6799, 0.6278, 0.6828, 0.6268, 0.6789, 0.6268, 0.6789, 0.6278, 0.6828, 0.6215, 0.6831, 0.622, 0.6793, 0.6337, 0.6799, 0.6372, 0.6845, 0.6291, 0.688, 0.6278, 0.6828, 0.6278, 0.6828, 0.6291, 0.688, 0.6209, 0.6887, 0.6215, 0.6831, 0.6313, 0.6766, 0.6268, 0.6789, 0.6262, 0.6761, 0.6296, 0.6742, 0.6296, 0.6742, 0.6262, 0.6761, 0.6251, 0.6737, 0.628, 0.6721, 0.6268, 0.6789, 0.622, 0.6793, 0.6224, 0.6766, 0.6262, 0.6761, 0.6262, 0.6761, 0.6224, 0.6766, 0.6227, 0.6746, 0.6251, 0.6737, 0.6164, 0.6562, 0.6139, 0.6527, 0.6202, 0.6499, 0.6211, 0.6539, 0.6211, 0.6539, 0.6202, 0.6499, 0.6267, 0.6498, 0.626, 0.6536, 0.6139, 0.6527, 0.6101, 0.6476, 0.619, 0.644, 0.6202, 0.6499, 0.6202, 0.6499, 0.619, 0.644, 0.6278, 0.6441, 0.6267, 0.6498, 0.6164, 0.6562, 0.6211, 0.6539, 0.6217, 0.6568, 0.6182, 0.6587, 0.6182, 0.6587, 0.6217, 0.6568, 0.6227, 0.6592, 0.6198, 0.6608, 0.6211, 0.6539, 0.626, 0.6536, 0.6255, 0.6564, 0.6217, 0.6568, 0.6217, 0.6568, 0.6255, 0.6564, 0.6252, 0.6584, 0.6227, 0.6592, 0.6164, 0.6562, 0.6182, 0.6587, 0.6153, 0.6614, 0.6128, 0.6599, 0.6128, 0.6599, 0.6153, 0.6614, 0.6137, 0.6649, 0.6109, 0.6645, 0.6182, 0.6587, 0.6198, 0.6608, 0.6173, 0.6631, 0.6153, 0.6614, 0.6153, 0.6614, 0.6173, 0.6631, 0.6158, 0.6652, 0.6137, 0.6649, 0.6164, 0.6562, 0.6128, 0.6599, 0.6092, 0.6579, 0.6139, 0.6527, 0.6139, 0.6527, 0.6092, 0.6579, 0.6041, 0.655, 0.6101, 0.6476, 0.6128, 0.6599, 0.6109, 0.6645, 0.6071, 0.6639, 0.6092, 0.6579, 0.6092, 0.6579, 0.6071, 0.6639, 0.6016, 0.6632, 0.6041, 0.655, 0.6239, 0.6665, 0.6217, 0.6635, 0.6247, 0.6616, 0.6269, 0.6643, 0.6269, 0.6643, 0.6247, 0.6616, 0.6273, 0.66, 0.6296, 0.6624, 0.6217, 0.6635, 0.6198, 0.6608, 0.6227, 0.6592, 0.6247, 0.6616, 0.6247, 0.6616, 0.6227, 0.6592, 0.6252, 0.6584, 0.6273, 0.66, 0.6239, 0.6665, 0.6269, 0.6643, 0.6287, 0.6673, 0.6261, 0.6695, 0.6261, 0.6695, 0.6287, 0.6673, 0.6304, 0.6699, 0.628, 0.6721, 0.6269, 0.6643, 0.6296, 0.6624, 0.6311, 0.6653, 0.6287, 0.6673, 0.6287, 0.6673, 0.6311, 0.6653, 0.6319, 0.6678, 0.6304, 0.6699, 0.6239, 0.6665, 0.6261, 0.6695, 0.6231, 0.6714, 0.6209, 0.6687, 0.6209, 0.6687, 0.6231, 0.6714, 0.6206, 0.6731, 0.6182, 0.6707, 0.6261, 0.6695, 0.628, 0.6721, 0.6251, 0.6737, 0.6231, 0.6714, 0.6231, 0.6714, 0.6251, 0.6737, 0.6227, 0.6746, 0.6206, 0.6731, 0.6239, 0.6665, 0.6209, 0.6687, 0.619, 0.6657, 0.6217, 0.6635, 0.6217, 0.6635, 0.619, 0.6657, 0.6173, 0.6631, 0.6198, 0.6608, 0.6209, 0.6687, 0.6182, 0.6707, 0.6166, 0.6677, 0.619, 0.6657, 0.619, 0.6657, 0.6166, 0.6677, 0.6158, 0.6652, 0.6173, 0.6631, 0.6137, 0.6741, 0.6161, 0.6722, 0.6189, 0.675, 0.6174, 0.6776, 0.6174, 0.6776, 0.6189, 0.675, 0.6224, 0.6766, 0.622, 0.6793, 0.6161, 0.6722, 0.6182, 0.6707, 0.6206, 0.6731, 0.6189, 0.675, 0.6189, 0.675, 0.6206, 0.6731, 0.6227, 0.6746, 0.6224, 0.6766, 0.6137, 0.6741, 0.6174, 0.6776, 0.6155, 0.6811, 0.6103, 0.6766, 0.6103, 0.6766, 0.6155, 0.6811, 0.6127, 0.6863, 0.6053, 0.6804, 0.6174, 0.6776, 0.622, 0.6793, 0.6215, 0.6831, 0.6155, 0.6811, 0.6155, 0.6811, 0.6215, 0.6831, 0.6209, 0.6887, 0.6127, 0.6863, 0.6137, 0.6741, 0.6103, 0.6766, 0.6074, 0.6704, 0.6113, 0.6695, 0.6113, 0.6695, 0.6074, 0.6704, 0.6071, 0.6639, 0.6109, 0.6645, 0.6103, 0.6766, 0.6053, 0.6804, 0.6017, 0.6717, 0.6074, 0.6704, 0.6074, 0.6704, 0.6017, 0.6717, 0.6016, 0.6632, 0.6071, 0.6639, 0.6137, 0.6741, 0.6113, 0.6695, 0.6142, 0.6688, 0.6161, 0.6722, 0.6161, 0.6722, 0.6142, 0.6688, 0.6166, 0.6677, 0.6182, 0.6707, 0.6113, 0.6695, 0.6109, 0.6645, 0.6137, 0.6649, 0.6142, 0.6688, 0.6142, 0.6688, 0.6137, 0.6649, 0.6158, 0.6652, 0.6166, 0.6677, 0.6342, 0.6592, 0.6317, 0.6609, 0.629, 0.658, 0.6306, 0.6556, 0.6306, 0.6556, 0.629, 0.658, 0.6255, 0.6564, 0.626, 0.6536, 0.6317, 0.6609, 0.6296, 0.6624, 0.6273, 0.66, 0.629, 0.658, 0.629, 0.658, 0.6273, 0.66, 0.6252, 0.6584, 0.6255, 0.6564, 0.6342, 0.6592, 0.6306, 0.6556, 0.6327, 0.6521, 0.6376, 0.6568, 0.6376, 0.6568, 0.6327, 0.6521, 0.6358, 0.6473, 0.6423, 0.6536, 0.6306, 0.6556, 0.626, 0.6536, 0.6267, 0.6498, 0.6327, 0.6521, 0.6327, 0.6521, 0.6267, 0.6498, 0.6278, 0.6441, 0.6358, 0.6473, 0.6342, 0.6592, 0.6376, 0.6568, 0.6402, 0.6629, 0.6363, 0.6638, 0.6363, 0.6638, 0.6402, 0.6629, 0.6403, 0.6692, 0.6366, 0.6686, 0.6376, 0.6568, 0.6423, 0.6536, 0.6457, 0.6618, 0.6402, 0.6629, 0.6402, 0.6629, 0.6457, 0.6618, 0.6457, 0.6701, 0.6403, 0.6692, 0.6342, 0.6592, 0.6363, 0.6638, 0.6335, 0.6643, 0.6317, 0.6609, 0.6317, 0.6609, 0.6335, 0.6643, 0.6311, 0.6653, 0.6296, 0.6624, 0.6363, 0.6638, 0.6366, 0.6686, 0.6339, 0.6681, 0.6335, 0.6643, 0.6335, 0.6643, 0.6339, 0.6681, 0.6319, 0.6678, 0.6311, 0.6653, 0.5687, 0.7032, 0.5712, 0.705, 0.5693, 0.7084, 0.5665, 0.7078, 0.5665, 0.7078, 0.5693, 0.7084, 0.5688, 0.7123, 0.5661, 0.7127, 0.5712, 0.705, 0.5733, 0.7066, 0.5717, 0.7095, 0.5693, 0.7084, 0.5693, 0.7084, 0.5717, 0.7095, 0.5708, 0.712, 0.5688, 0.7123, 0.5687, 0.7032, 0.5665, 0.7078, 0.5625, 0.7069, 0.5654, 0.7007, 0.5654, 0.7007, 0.5625, 0.7069, 0.5569, 0.7057, 0.5604, 0.6971, 0.5665, 0.7078, 0.5661, 0.7127, 0.5623, 0.7133, 0.5625, 0.7069, 0.5625, 0.7069, 0.5623, 0.7133, 0.5569, 0.7141, 0.5569, 0.7057, 0.5687, 0.7032, 0.5654, 0.7007, 0.5704, 0.6962, 0.5724, 0.6997, 0.5724, 0.6997, 0.5704, 0.6962, 0.5764, 0.694, 0.577, 0.6979, 0.5654, 0.7007, 0.5604, 0.6971, 0.5676, 0.6912, 0.5704, 0.6962, 0.5704, 0.6962, 0.5676, 0.6912, 0.5756, 0.6887, 0.5764, 0.694, 0.5687, 0.7032, 0.5724, 0.6997, 0.5739, 0.7022, 0.5712, 0.705, 0.5712, 0.705, 0.5739, 0.7022, 0.5756, 0.7041, 0.5733, 0.7066, 0.5724, 0.6997, 0.577, 0.6979, 0.5774, 0.7006, 0.5739, 0.7022, 0.5739, 0.7022, 0.5774, 0.7006, 0.5777, 0.7026, 0.5756, 0.7041, 0.5891, 0.7182, 0.5925, 0.7207, 0.5875, 0.7252, 0.5854, 0.7218, 0.5854, 0.7218, 0.5875, 0.7252, 0.5815, 0.7274, 0.5809, 0.7236, 0.5925, 0.7207, 0.5975, 0.7243, 0.5903, 0.7302, 0.5875, 0.7252, 0.5875, 0.7252, 0.5903, 0.7302, 0.5823, 0.7327, 0.5815, 0.7274, 0.5891, 0.7182, 0.5854, 0.7218, 0.584, 0.7192, 0.5867, 0.7164, 0.5867, 0.7164, 0.584, 0.7192, 0.5823, 0.7173, 0.5846, 0.7149, 0.5854, 0.7218, 0.5809, 0.7236, 0.5805, 0.7208, 0.584, 0.7192, 0.584, 0.7192, 0.5805, 0.7208, 0.5802, 0.7188, 0.5823, 0.7173, 0.5891, 0.7182, 0.5867, 0.7164, 0.5886, 0.713, 0.5914, 0.7136, 0.5914, 0.7136, 0.5886, 0.713, 0.589, 0.7092, 0.5918, 0.7087, 0.5867, 0.7164, 0.5846, 0.7149, 0.5862, 0.7119, 0.5886, 0.713, 0.5886, 0.713, 0.5862, 0.7119, 0.587, 0.7095, 0.589, 0.7092, 0.5891, 0.7182, 0.5914, 0.7136, 0.5953, 0.7145, 0.5925, 0.7207, 0.5925, 0.7207, 0.5953, 0.7145, 0.601, 0.7157, 0.5975, 0.7243, 0.5914, 0.7136, 0.5918, 0.7087, 0.5956, 0.7082, 0.5953, 0.7145, 0.5953, 0.7145, 0.5956, 0.7082, 0.601, 0.7073, 0.601, 0.7157, 0.5789, 0.7107, 0.5819, 0.7129, 0.5797, 0.7156, 0.5767, 0.7137, 0.5767, 0.7137, 0.5797, 0.7156, 0.5777, 0.718, 0.5748, 0.7164, 0.5819, 0.7129, 0.5846, 0.7149, 0.5823, 0.7173, 0.5797, 0.7156, 0.5797, 0.7156, 0.5823, 0.7173, 0.5802, 0.7188, 0.5777, 0.718, 0.5789, 0.7107, 0.5767, 0.7137, 0.5741, 0.7115, 0.5759, 0.7085, 0.5759, 0.7085, 0.5741, 0.7115, 0.5717, 0.7095, 0.5733, 0.7066, 0.5767, 0.7137, 0.5748, 0.7164, 0.5724, 0.7141, 0.5741, 0.7115, 0.5741, 0.7115, 0.5724, 0.7141, 0.5708, 0.712, 0.5717, 0.7095, 0.5789, 0.7107, 0.5759, 0.7085, 0.5782, 0.7058, 0.5811, 0.7077, 0.5811, 0.7077, 0.5782, 0.7058, 0.5802, 0.7034, 0.5831, 0.7051, 0.5759, 0.7085, 0.5733, 0.7066, 0.5756, 0.7041, 0.5782, 0.7058, 0.5782, 0.7058, 0.5756, 0.7041, 0.5777, 0.7026, 0.5802, 0.7034, 0.5789, 0.7107, 0.5811, 0.7077, 0.5838, 0.71, 0.5819, 0.7129, 0.5819, 0.7129, 0.5838, 0.71, 0.5862, 0.7119, 0.5846, 0.7149, 0.5811, 0.7077, 0.5831, 0.7051, 0.5855, 0.7074, 0.5838, 0.71, 0.5838, 0.71, 0.5855, 0.7074, 0.587, 0.7095, 0.5862, 0.7119, 0.5864, 0.7005, 0.5846, 0.7029, 0.5812, 0.7011, 0.5818, 0.6982, 0.5818, 0.6982, 0.5812, 0.7011, 0.5774, 0.7006, 0.577, 0.6979, 0.5846, 0.7029, 0.5831, 0.7051, 0.5802, 0.7034, 0.5812, 0.7011, 0.5812, 0.7011, 0.5802, 0.7034, 0.5777, 0.7026, 0.5774, 0.7006, 0.5864, 0.7005, 0.5818, 0.6982, 0.5827, 0.6943, 0.5889, 0.6971, 0.5889, 0.6971, 0.5827, 0.6943, 0.5839, 0.6887, 0.5925, 0.6922, 0.5818, 0.6982, 0.577, 0.6979, 0.5764, 0.694, 0.5827, 0.6943, 0.5827, 0.6943, 0.5764, 0.694, 0.5756, 0.6887, 0.5839, 0.6887, 0.5864, 0.7005, 0.5889, 0.6971, 0.5935, 0.7022, 0.59, 0.7042, 0.59, 0.7042, 0.5935, 0.7022, 0.5956, 0.7082, 0.5918, 0.7087, 0.5889, 0.6971, 0.5925, 0.6922, 0.5985, 0.6994, 0.5935, 0.7022, 0.5935, 0.7022, 0.5985, 0.6994, 0.601, 0.7073, 0.5956, 0.7082, 0.5864, 0.7005, 0.59, 0.7042, 0.5875, 0.7057, 0.5846, 0.7029, 0.5846, 0.7029, 0.5875, 0.7057, 0.5855, 0.7074, 0.5831, 0.7051, 0.59, 0.7042, 0.5918, 0.7087, 0.589, 0.7092, 0.5875, 0.7057, 0.5875, 0.7057, 0.589, 0.7092, 0.587, 0.7095, 0.5855, 0.7074, 0.5714, 0.7209, 0.5732, 0.7185, 0.5767, 0.7204, 0.576, 0.7232, 0.576, 0.7232, 0.5767, 0.7204, 0.5805, 0.7208, 0.5809, 0.7236, 0.5732, 0.7185, 0.5748, 0.7164, 0.5777, 0.718, 0.5767, 0.7204, 0.5767, 0.7204, 0.5777, 0.718, 0.5802, 0.7188, 0.5805, 0.7208, 0.5714, 0.7209, 0.576, 0.7232, 0.5751, 0.7271, 0.569, 0.7243, 0.569, 0.7243, 0.5751, 0.7271, 0.5739, 0.7327, 0.5653, 0.7292, 0.576, 0.7232, 0.5809, 0.7236, 0.5815, 0.7274, 0.5751, 0.7271, 0.5751, 0.7271, 0.5815, 0.7274, 0.5823, 0.7327, 0.5739, 0.7327, 0.5714, 0.7209, 0.569, 0.7243, 0.5644, 0.7193, 0.5679, 0.7172, 0.5679, 0.7172, 0.5644, 0.7193, 0.5623, 0.7133, 0.5661, 0.7127, 0.569, 0.7243, 0.5653, 0.7292, 0.5594, 0.7221, 0.5644, 0.7193, 0.5644, 0.7193, 0.5594, 0.7221, 0.5569, 0.7141, 0.5623, 0.7133, 0.5714, 0.7209, 0.5679, 0.7172, 0.5704, 0.7158, 0.5732, 0.7185, 0.5732, 0.7185, 0.5704, 0.7158, 0.5724, 0.7141, 0.5748, 0.7164, 0.5679, 0.7172, 0.5661, 0.7127, 0.5688, 0.7123, 0.5704, 0.7158, 0.5704, 0.7158, 0.5688, 0.7123, 0.5708, 0.712, 0.5724, 0.7141, 0.665, 0.7005, 0.6668, 0.7029, 0.6639, 0.7057, 0.6614, 0.7042, 0.6614, 0.7042, 0.6639, 0.7057, 0.6624, 0.7092, 0.6596, 0.7087, 0.6668, 0.7029, 0.6683, 0.7051, 0.6659, 0.7074, 0.6639, 0.7057, 0.6639, 0.7057, 0.6659, 0.7074, 0.6644, 0.7095, 0.6624, 0.7092, 0.665, 0.7005, 0.6614, 0.7042, 0.6579, 0.7022, 0.6625, 0.6971, 0.6625, 0.6971, 0.6579, 0.7022, 0.6529, 0.6994, 0.6589, 0.6922, 0.6614, 0.7042, 0.6596, 0.7087, 0.6558, 0.7082, 0.6579, 0.7022, 0.6579, 0.7022, 0.6558, 0.7082, 0.6504, 0.7073, 0.6529, 0.6994, 0.665, 0.7005, 0.6625, 0.6971, 0.6687, 0.6943, 0.6696, 0.6982, 0.6696, 0.6982, 0.6687, 0.6943, 0.675, 0.694, 0.6744, 0.6979, 0.6625, 0.6971, 0.6589, 0.6922, 0.6675, 0.6887, 0.6687, 0.6943, 0.6687, 0.6943, 0.6675, 0.6887, 0.6758, 0.6887, 0.675, 0.694, 0.665, 0.7005, 0.6696, 0.6982, 0.6702, 0.7011, 0.6668, 0.7029, 0.6668, 0.7029, 0.6702, 0.7011, 0.6712, 0.7034, 0.6683, 0.7051, 0.6696, 0.6982, 0.6744, 0.6979, 0.674, 0.7006, 0.6702, 0.7011, 0.6702, 0.7011, 0.674, 0.7006, 0.6737, 0.7026, 0.6712, 0.7034, 0.68, 0.7209, 0.6824, 0.7243, 0.6763, 0.7271, 0.6754, 0.7232, 0.6754, 0.7232, 0.6763, 0.7271, 0.6699, 0.7274, 0.6705, 0.7236, 0.6824, 0.7243, 0.6861, 0.7292, 0.6775, 0.7327, 0.6763, 0.7271, 0.6763, 0.7271, 0.6775, 0.7327, 0.6691, 0.7327, 0.6699, 0.7274, 0.68, 0.7209, 0.6754, 0.7232, 0.6747, 0.7204, 0.6782, 0.7185, 0.6782, 0.7185, 0.6747, 0.7204, 0.6737, 0.718, 0.6766, 0.7164, 0.6754, 0.7232, 0.6705, 0.7236, 0.6709, 0.7208, 0.6747, 0.7204, 0.6747, 0.7204, 0.6709, 0.7208, 0.6712, 0.7188, 0.6737, 0.718, 0.68, 0.7209, 0.6782, 0.7185, 0.681, 0.7158, 0.6835, 0.7172, 0.6835, 0.7172, 0.681, 0.7158, 0.6826, 0.7123, 0.6853, 0.7127, 0.6782, 0.7185, 0.6766, 0.7164, 0.679, 0.7141, 0.681, 0.7158, 0.681, 0.7158, 0.679, 0.7141, 0.6806, 0.712, 0.6826, 0.7123, 0.68, 0.7209, 0.6835, 0.7172, 0.687, 0.7193, 0.6824, 0.7243, 0.6824, 0.7243, 0.687, 0.7193, 0.692, 0.7221, 0.6861, 0.7292, 0.6835, 0.7172, 0.6853, 0.7127, 0.6891, 0.7133, 0.687, 0.7193, 0.687, 0.7193, 0.6891, 0.7133, 0.6945, 0.7141, 0.692, 0.7221, 0.6725, 0.7107, 0.6747, 0.7137, 0.6717, 0.7156, 0.6695, 0.7129, 0.6695, 0.7129, 0.6717, 0.7156, 0.6691, 0.7173, 0.6668, 0.7149, 0.6747, 0.7137, 0.6766, 0.7164, 0.6737, 0.718, 0.6717, 0.7156, 0.6717, 0.7156, 0.6737, 0.718, 0.6712, 0.7188, 0.6691, 0.7173, 0.6725, 0.7107, 0.6695, 0.7129, 0.6676, 0.71, 0.6703, 0.7077, 0.6703, 0.7077, 0.6676, 0.71, 0.6659, 0.7074, 0.6683, 0.7051, 0.6695, 0.7129, 0.6668, 0.7149, 0.6652, 0.7119, 0.6676, 0.71, 0.6676, 0.71, 0.6652, 0.7119, 0.6644, 0.7095, 0.6659, 0.7074, 0.6725, 0.7107, 0.6703, 0.7077, 0.6732, 0.7058, 0.6755, 0.7085, 0.6755, 0.7085, 0.6732, 0.7058, 0.6758, 0.7041, 0.6781, 0.7066, 0.6703, 0.7077, 0.6683, 0.7051, 0.6712, 0.7034, 0.6732, 0.7058, 0.6732, 0.7058, 0.6712, 0.7034, 0.6737, 0.7026, 0.6758, 0.7041, 0.6725, 0.7107, 0.6755, 0.7085, 0.6773, 0.7115, 0.6747, 0.7137, 0.6747, 0.7137, 0.6773, 0.7115, 0.679, 0.7141, 0.6766, 0.7164, 0.6755, 0.7085, 0.6781, 0.7066, 0.6797, 0.7095, 0.6773, 0.7115, 0.6773, 0.7115, 0.6797, 0.7095, 0.6806, 0.712, 0.679, 0.7141, 0.6827, 0.7032, 0.6802, 0.705, 0.6775, 0.7022, 0.679, 0.6997, 0.679, 0.6997, 0.6775, 0.7022, 0.674, 0.7006, 0.6744, 0.6979, 0.6802, 0.705, 0.6781, 0.7066, 0.6758, 0.7041, 0.6775, 0.7022, 0.6775, 0.7022, 0.6758, 0.7041, 0.6737, 0.7026, 0.674, 0.7006, 0.6827, 0.7032, 0.679, 0.6997, 0.681, 0.6962, 0.6861, 0.7007, 0.6861, 0.7007, 0.681, 0.6962, 0.6838, 0.6912, 0.691, 0.6971, 0.679, 0.6997, 0.6744, 0.6979, 0.675, 0.694, 0.681, 0.6962, 0.681, 0.6962, 0.675, 0.694, 0.6758, 0.6887, 0.6838, 0.6912, 0.6827, 0.7032, 0.6861, 0.7007, 0.6889, 0.7069, 0.685, 0.7078, 0.685, 0.7078, 0.6889, 0.7069, 0.6891, 0.7133, 0.6853, 0.7127, 0.6861, 0.7007, 0.691, 0.6971, 0.6945, 0.7057, 0.6889, 0.7069, 0.6889, 0.7069, 0.6945, 0.7057, 0.6945, 0.7141, 0.6891, 0.7133, 0.6827, 0.7032, 0.685, 0.7078, 0.6821, 0.7084, 0.6802, 0.705, 0.6802, 0.705, 0.6821, 0.7084, 0.6797, 0.7095, 0.6781, 0.7066, 0.685, 0.7078, 0.6853, 0.7127, 0.6826, 0.7123, 0.6821, 0.7084, 0.6821, 0.7084, 0.6826, 0.7123, 0.6806, 0.712, 0.6797, 0.7095, 0.6623, 0.7182, 0.6647, 0.7164, 0.6674, 0.7192, 0.666, 0.7218, 0.666, 0.7218, 0.6674, 0.7192, 0.6709, 0.7208, 0.6705, 0.7236, 0.6647, 0.7164, 0.6668, 0.7149, 0.6691, 0.7173, 0.6674, 0.7192, 0.6674, 0.7192, 0.6691, 0.7173, 0.6712, 0.7188, 0.6709, 0.7208, 0.6623, 0.7182, 0.666, 0.7218, 0.6639, 0.7252, 0.6589, 0.7207, 0.6589, 0.7207, 0.6639, 0.7252, 0.6611, 0.7302, 0.654, 0.7243, 0.666, 0.7218, 0.6705, 0.7236, 0.6699, 0.7274, 0.6639, 0.7252, 0.6639, 0.7252, 0.6699, 0.7274, 0.6691, 0.7327, 0.6611, 0.7302, 0.6623, 0.7182, 0.6589, 0.7207, 0.6561, 0.7145, 0.66, 0.7136, 0.66, 0.7136, 0.6561, 0.7145, 0.6558, 0.7082, 0.6596, 0.7087, 0.6589, 0.7207, 0.654, 0.7243, 0.6504, 0.7157, 0.6561, 0.7145, 0.6561, 0.7145, 0.6504, 0.7157, 0.6504, 0.7073, 0.6558, 0.7082, 0.6623, 0.7182, 0.66, 0.7136, 0.6628, 0.713, 0.6647, 0.7164, 0.6647, 0.7164, 0.6628, 0.713, 0.6652, 0.7119, 0.6668, 0.7149, 0.66, 0.7136, 0.6596, 0.7087, 0.6624, 0.7092, 0.6628, 0.713, 0.6628, 0.713, 0.6624, 0.7092, 0.6644, 0.7095, 0.6652, 0.7119, 0.0003211, 0.9997, 0.0003209, 0.0003209, 0.3902, 0.0003209, 0.3902, 0.9997, 0.4638, 0.009329, 0.4794, 0.0003209, 0.4794, 0.8934, 0.4639, 0.887, 0.4063, 0.009333, 0.4064, 0.887, 0.3909, 0.8978, 0.3909, 0.00414, 0.4063, 0.009333, 0.4638, 0.009329, 0.4639, 0.887, 0.4064, 0.887, 0.6399, 0.02429, 0.6117, 0.02418, 0.6128, 0.01105, 0.6386, 0.01182, 0.6386, 0.01182, 0.6128, 0.01105, 0.6059, 0.000321, 0.6451, 0.0003869, 0.6128, 0.2038, 0.6385, 0.204, 0.6445, 0.2142, 0.606, 0.2129, 0.6399, 0.02429, 0.6386, 0.01182, 0.6451, 0.0003869, 0.6498, 0.01606, 0.6117, 0.02418, 0.6016, 0.01577, 0.6059, 0.000321, 0.6128, 0.01105, 0.6118, 0.1918, 0.6019, 0.1987, 0.6016, 0.01577, 0.6117, 0.02418, 0.6399, 0.1917, 0.6399, 0.02429, 0.6498, 0.01606, 0.6498, 0.1992, 0.6399, 0.1917, 0.6118, 0.1918, 0.6117, 0.02418, 0.6399, 0.02429, 0.6385, 0.204, 0.6128, 0.2038, 0.6118, 0.1918, 0.6399, 0.1917, 0.6385, 0.204, 0.6399, 0.1917, 0.6498, 0.1992, 0.6445, 0.2142, 0.6128, 0.2038, 0.606, 0.2129, 0.6019, 0.1987, 0.6118, 0.1918, 0.6887, 0.02429, 0.6605, 0.02418, 0.6617, 0.01105, 0.6874, 0.01182, 0.6874, 0.01182, 0.6617, 0.01105, 0.6547, 0.0003209, 0.694, 0.0003869, 0.6616, 0.2038, 0.6874, 0.204, 0.6933, 0.2142, 0.6548, 0.2129, 0.6887, 0.02429, 0.6874, 0.01182, 0.694, 0.0003869, 0.6986, 0.01606, 0.6605, 0.02418, 0.6504, 0.01577, 0.6547, 0.0003209, 0.6617, 0.01105, 0.6606, 0.1918, 0.6507, 0.1987, 0.6504, 0.01577, 0.6605, 0.02418, 0.6887, 0.1917, 0.6887, 0.02429, 0.6986, 0.01606, 0.6986, 0.1992, 0.6887, 0.1917, 0.6606, 0.1918, 0.6605, 0.02418, 0.6887, 0.02429, 0.6874, 0.204, 0.6616, 0.2038, 0.6606, 0.1918, 0.6887, 0.1917, 0.6874, 0.204, 0.6887, 0.1917, 0.6986, 0.1992, 0.6933, 0.2142, 0.6616, 0.2038, 0.6548, 0.2129, 0.6507, 0.1987, 0.6606, 0.1918, 0.6887, 0.2388, 0.6605, 0.2387, 0.6617, 0.2256, 0.6874, 0.2264, 0.6874, 0.2264, 0.6617, 0.2256, 0.6547, 0.2149, 0.694, 0.2149, 0.6616, 0.4183, 0.6874, 0.4186, 0.6933, 0.4288, 0.6548, 0.4274, 0.6887, 0.2388, 0.6874, 0.2264, 0.694, 0.2149, 0.6986, 0.2306, 0.6605, 0.2387, 0.6504, 0.2303, 0.6547, 0.2149, 0.6617, 0.2256, 0.6606, 0.4064, 0.6507, 0.4132, 0.6504, 0.2303, 0.6605, 0.2387, 0.6887, 0.4062, 0.6887, 0.2388, 0.6986, 0.2306, 0.6986, 0.4137, 0.6887, 0.4062, 0.6606, 0.4064, 0.6605, 0.2387, 0.6887, 0.2388, 0.6874, 0.4186, 0.6616, 0.4183, 0.6606, 0.4064, 0.6887, 0.4062, 0.6874, 0.4186, 0.6887, 0.4062, 0.6986, 0.4137, 0.6933, 0.4288, 0.6616, 0.4183, 0.6548, 0.4274, 0.6507, 0.4132, 0.6606, 0.4064, 0.8353, 0.2388, 0.807, 0.2387, 0.8082, 0.2256, 0.8339, 0.2264, 0.8339, 0.2264, 0.8082, 0.2256, 0.8013, 0.2149, 0.8405, 0.2149, 0.8082, 0.4183, 0.8339, 0.4186, 0.8398, 0.4288, 0.8013, 0.4274, 0.8353, 0.2388, 0.8339, 0.2264, 0.8405, 0.2149, 0.8452, 0.2306, 0.807, 0.2387, 0.797, 0.2303, 0.8013, 0.2149, 0.8082, 0.2256, 0.8071, 0.4064, 0.7972, 0.4132, 0.797, 0.2303, 0.807, 0.2387, 0.8352, 0.4062, 0.8353, 0.2388, 0.8452, 0.2306, 0.8452, 0.4137, 0.8352, 0.4062, 0.8071, 0.4064, 0.807, 0.2387, 0.8353, 0.2388, 0.8339, 0.4186, 0.8082, 0.4183, 0.8071, 0.4064, 0.8352, 0.4062, 0.8339, 0.4186, 0.8352, 0.4062, 0.8452, 0.4137, 0.8398, 0.4288, 0.8082, 0.4183, 0.8013, 0.4274, 0.7972, 0.4132, 0.8071, 0.4064, 0.8353, 0.02429, 0.807, 0.02418, 0.8082, 0.01104, 0.8339, 0.01182, 0.8339, 0.01182, 0.8082, 0.01104, 0.8013, 0.0003209, 0.8405, 0.0003868, 0.8082, 0.2038, 0.8339, 0.204, 0.8398, 0.2142, 0.8013, 0.2129, 0.8353, 0.02429, 0.8339, 0.01182, 0.8405, 0.0003868, 0.8452, 0.01606, 0.807, 0.02418, 0.797, 0.01577, 0.8013, 0.0003209, 0.8082, 0.01104, 0.8071, 0.1918, 0.7972, 0.1987, 0.797, 0.01577, 0.807, 0.02418, 0.8352, 0.1917, 0.8353, 0.02429, 0.8452, 0.01606, 0.8452, 0.1992, 0.8352, 0.1917, 0.8071, 0.1918, 0.807, 0.02418, 0.8353, 0.02429, 0.8339, 0.204, 0.8082, 0.2038, 0.8071, 0.1918, 0.8352, 0.1917, 0.8339, 0.204, 0.8352, 0.1917, 0.8452, 0.1992, 0.8398, 0.2142, 0.8082, 0.2038, 0.8013, 0.2129, 0.7972, 0.1987, 0.8071, 0.1918, 0.5911, 0.4534, 0.5628, 0.4533, 0.564, 0.4402, 0.5897, 0.4409, 0.5897, 0.4409, 0.564, 0.4402, 0.5571, 0.4294, 0.5963, 0.4295, 0.564, 0.6329, 0.5897, 0.6332, 0.5956, 0.6433, 0.5571, 0.642, 0.5911, 0.4534, 0.5897, 0.4409, 0.5963, 0.4295, 0.601, 0.4452, 0.5628, 0.4533, 0.5528, 0.4449, 0.5571, 0.4294, 0.564, 0.4402, 0.5629, 0.6209, 0.553, 0.6278, 0.5528, 0.4449, 0.5628, 0.4533, 0.591, 0.6208, 0.5911, 0.4534, 0.601, 0.4452, 0.601, 0.6283, 0.591, 0.6208, 0.5629, 0.6209, 0.5628, 0.4533, 0.5911, 0.4534, 0.5897, 0.6332, 0.564, 0.6329, 0.5629, 0.6209, 0.591, 0.6208, 0.5897, 0.6332, 0.591, 0.6208, 0.601, 0.6283, 0.5956, 0.6433, 0.564, 0.6329, 0.5571, 0.642, 0.553, 0.6278, 0.5629, 0.6209, 0.6887, 0.4534, 0.6605, 0.4533, 0.6617, 0.4402, 0.6874, 0.4409, 0.6874, 0.4409, 0.6617, 0.4402, 0.6547, 0.4294, 0.694, 0.4295, 0.6616, 0.6329, 0.6874, 0.6332, 0.6933, 0.6433, 0.6548, 0.642, 0.6887, 0.4534, 0.6874, 0.4409, 0.694, 0.4295, 0.6986, 0.4452, 0.6605, 0.4533, 0.6504, 0.4449, 0.6547, 0.4294, 0.6617, 0.4402, 0.6606, 0.6209, 0.6507, 0.6278, 0.6504, 0.4449, 0.6605, 0.4533, 0.6887, 0.6208, 0.6887, 0.4534, 0.6986, 0.4452, 0.6986, 0.6283, 0.6887, 0.6208, 0.6606, 0.6209, 0.6605, 0.4533, 0.6887, 0.4534, 0.6874, 0.6332, 0.6616, 0.6329, 0.6606, 0.6209, 0.6887, 0.6208, 0.6874, 0.6332, 0.6887, 0.6208, 0.6986, 0.6283, 0.6933, 0.6433, 0.6616, 0.6329, 0.6548, 0.642, 0.6507, 0.6278, 0.6606, 0.6209, 0.7376, 0.02429, 0.7093, 0.02418, 0.7105, 0.01104, 0.7362, 0.01182, 0.7362, 0.01182, 0.7105, 0.01104, 0.7036, 0.0003209, 0.7428, 0.0003869, 0.7105, 0.2038, 0.7362, 0.204, 0.7421, 0.2142, 0.7037, 0.2129, 0.7376, 0.02429, 0.7362, 0.01182, 0.7428, 0.0003869, 0.7475, 0.01606, 0.7093, 0.02418, 0.6993, 0.01577, 0.7036, 0.0003209, 0.7105, 0.01104, 0.7094, 0.1918, 0.6996, 0.1987, 0.6993, 0.01577, 0.7093, 0.02418, 0.7376, 0.1917, 0.7376, 0.02429, 0.7475, 0.01606, 0.7475, 0.1992, 0.7376, 0.1917, 0.7094, 0.1918, 0.7093, 0.02418, 0.7376, 0.02429, 0.7362, 0.204, 0.7105, 0.2038, 0.7094, 0.1918, 0.7376, 0.1917, 0.7362, 0.204, 0.7376, 0.1917, 0.7475, 0.1992, 0.7421, 0.2142, 0.7105, 0.2038, 0.7037, 0.2129, 0.6996, 0.1987, 0.7094, 0.1918, 0.7864, 0.2388, 0.7582, 0.2387, 0.7593, 0.2256, 0.7851, 0.2264, 0.7851, 0.2264, 0.7593, 0.2256, 0.7524, 0.2149, 0.7916, 0.2149, 0.7593, 0.4183, 0.7851, 0.4186, 0.791, 0.4288, 0.7525, 0.4274, 0.7864, 0.2388, 0.7851, 0.2264, 0.7916, 0.2149, 0.7963, 0.2306, 0.7582, 0.2387, 0.7481, 0.2303, 0.7524, 0.2149, 0.7593, 0.2256, 0.7583, 0.4064, 0.7484, 0.4132, 0.7481, 0.2303, 0.7582, 0.2387, 0.7864, 0.4062, 0.7864, 0.2388, 0.7963, 0.2306, 0.7963, 0.4137, 0.7864, 0.4062, 0.7583, 0.4064, 0.7582, 0.2387, 0.7864, 0.2388, 0.7851, 0.4186, 0.7593, 0.4183, 0.7583, 0.4064, 0.7864, 0.4062, 0.7851, 0.4186, 0.7864, 0.4062, 0.7963, 0.4137, 0.791, 0.4288, 0.7593, 0.4183, 0.7525, 0.4274, 0.7484, 0.4132, 0.7583, 0.4064, 0.5911, 0.2388, 0.5628, 0.2387, 0.564, 0.2256, 0.5897, 0.2264, 0.5897, 0.2264, 0.564, 0.2256, 0.5571, 0.2149, 0.5963, 0.2149, 0.564, 0.4183, 0.5897, 0.4186, 0.5956, 0.4288, 0.5571, 0.4274, 0.5911, 0.2388, 0.5897, 0.2264, 0.5963, 0.2149, 0.601, 0.2306, 0.5628, 0.2387, 0.5528, 0.2303, 0.5571, 0.2149, 0.564, 0.2256, 0.5629, 0.4064, 0.553, 0.4132, 0.5528, 0.2303, 0.5628, 0.2387, 0.591, 0.4062, 0.5911, 0.2388, 0.601, 0.2306, 0.601, 0.4137, 0.591, 0.4062, 0.5629, 0.4064, 0.5628, 0.2387, 0.5911, 0.2388, 0.5897, 0.4186, 0.564, 0.4183, 0.5629, 0.4064, 0.591, 0.4062, 0.5897, 0.4186, 0.591, 0.4062, 0.601, 0.4137, 0.5956, 0.4288, 0.564, 0.4183, 0.5571, 0.4274, 0.553, 0.4132, 0.5629, 0.4064, 0.7864, 0.02429, 0.7582, 0.02418, 0.7593, 0.01104, 0.7851, 0.01182, 0.7851, 0.01182, 0.7593, 0.01104, 0.7524, 0.0003209, 0.7916, 0.0003868, 0.7593, 0.2038, 0.7851, 0.204, 0.791, 0.2142, 0.7525, 0.2129, 0.7864, 0.02429, 0.7851, 0.01182, 0.7916, 0.0003868, 0.7963, 0.01606, 0.7582, 0.02418, 0.7481, 0.01577, 0.7524, 0.0003209, 0.7593, 0.01104, 0.7583, 0.1918, 0.7484, 0.1987, 0.7481, 0.01577, 0.7582, 0.02418, 0.7864, 0.1917, 0.7864, 0.02429, 0.7963, 0.01606, 0.7963, 0.1992, 0.7864, 0.1917, 0.7583, 0.1918, 0.7582, 0.02418, 0.7864, 0.02429, 0.7851, 0.204, 0.7593, 0.2038, 0.7583, 0.1918, 0.7864, 0.1917, 0.7851, 0.204, 0.7864, 0.1917, 0.7963, 0.1992, 0.791, 0.2142, 0.7593, 0.2038, 0.7525, 0.2129, 0.7484, 0.1987, 0.7583, 0.1918, 0.6399, 0.4534, 0.6117, 0.4533, 0.6128, 0.4402, 0.6386, 0.4409, 0.6386, 0.4409, 0.6128, 0.4402, 0.6059, 0.4294, 0.6451, 0.4295, 0.6128, 0.6329, 0.6385, 0.6332, 0.6445, 0.6433, 0.606, 0.642, 0.6399, 0.4534, 0.6386, 0.4409, 0.6451, 0.4295, 0.6498, 0.4452, 0.6117, 0.4533, 0.6016, 0.4449, 0.6059, 0.4294, 0.6128, 0.4402, 0.6118, 0.6209, 0.6019, 0.6278, 0.6016, 0.4449, 0.6117, 0.4533, 0.6399, 0.6208, 0.6399, 0.4534, 0.6498, 0.4452, 0.6498, 0.6283, 0.6399, 0.6208, 0.6118, 0.6209, 0.6117, 0.4533, 0.6399, 0.4534, 0.6385, 0.6332, 0.6128, 0.6329, 0.6118, 0.6209, 0.6399, 0.6208, 0.6385, 0.6332, 0.6399, 0.6208, 0.6498, 0.6283, 0.6445, 0.6433, 0.6128, 0.6329, 0.606, 0.642, 0.6019, 0.6278, 0.6118, 0.6209, 0.7864, 0.4534, 0.7582, 0.4533, 0.7593, 0.4402, 0.7851, 0.4409, 0.7851, 0.4409, 0.7593, 0.4402, 0.7524, 0.4294, 0.7916, 0.4295, 0.7593, 0.6329, 0.7851, 0.6332, 0.791, 0.6433, 0.7525, 0.642, 0.7864, 0.4534, 0.7851, 0.4409, 0.7916, 0.4295, 0.7963, 0.4452, 0.7582, 0.4533, 0.7481, 0.4449, 0.7524, 0.4294, 0.7593, 0.4402, 0.7583, 0.6209, 0.7484, 0.6278, 0.7481, 0.4449, 0.7582, 0.4533, 0.7864, 0.6208, 0.7864, 0.4534, 0.7963, 0.4452, 0.7963, 0.6283, 0.7864, 0.6208, 0.7583, 0.6209, 0.7582, 0.4533, 0.7864, 0.4534, 0.7851, 0.6332, 0.7593, 0.6329, 0.7583, 0.6209, 0.7864, 0.6208, 0.7851, 0.6332, 0.7864, 0.6208, 0.7963, 0.6283, 0.791, 0.6433, 0.7593, 0.6329, 0.7525, 0.642, 0.7484, 0.6278, 0.7583, 0.6209, 0.5911, 0.02429, 0.5628, 0.02418, 0.564, 0.01104, 0.5897, 0.01182, 0.5897, 0.01182, 0.564, 0.01104, 0.5571, 0.0003209, 0.5963, 0.0003868, 0.564, 0.2038, 0.5897, 0.204, 0.5956, 0.2142, 0.5571, 0.2129, 0.5911, 0.02429, 0.5897, 0.01182, 0.5963, 0.0003868, 0.601, 0.01606, 0.5628, 0.02418, 0.5528, 0.01577, 0.5571, 0.0003209, 0.564, 0.01104, 0.5629, 0.1918, 0.553, 0.1987, 0.5528, 0.01577, 0.5628, 0.02418, 0.591, 0.1917, 0.5911, 0.02429, 0.601, 0.01606, 0.601, 0.1992, 0.591, 0.1917, 0.5629, 0.1918, 0.5628, 0.02418, 0.5911, 0.02429, 0.5897, 0.204, 0.564, 0.2038, 0.5629, 0.1918, 0.591, 0.1917, 0.5897, 0.204, 0.591, 0.1917, 0.601, 0.1992, 0.5956, 0.2142, 0.564, 0.2038, 0.5571, 0.2129, 0.553, 0.1987, 0.5629, 0.1918, 0.6399, 0.2388, 0.6117, 0.2387, 0.6128, 0.2256, 0.6386, 0.2264, 0.6386, 0.2264, 0.6128, 0.2256, 0.6059, 0.2149, 0.6451, 0.2149, 0.6128, 0.4183, 0.6385, 0.4186, 0.6445, 0.4288, 0.606, 0.4274, 0.6399, 0.2388, 0.6386, 0.2264, 0.6451, 0.2149, 0.6498, 0.2306, 0.6117, 0.2387, 0.6016, 0.2303, 0.6059, 0.2149, 0.6128, 0.2256, 0.6118, 0.4064, 0.6019, 0.4132, 0.6016, 0.2303, 0.6117, 0.2387, 0.6399, 0.4062, 0.6399, 0.2388, 0.6498, 0.2306, 0.6498, 0.4137, 0.6399, 0.4062, 0.6118, 0.4064, 0.6117, 0.2387, 0.6399, 0.2388, 0.6385, 0.4186, 0.6128, 0.4183, 0.6118, 0.4064, 0.6399, 0.4062, 0.6385, 0.4186, 0.6399, 0.4062, 0.6498, 0.4137, 0.6445, 0.4288, 0.6128, 0.4183, 0.606, 0.4274, 0.6019, 0.4132, 0.6118, 0.4064, 0.7376, 0.2388, 0.7093, 0.2387, 0.7105, 0.2256, 0.7362, 0.2264, 0.7362, 0.2264, 0.7105, 0.2256, 0.7036, 0.2149, 0.7428, 0.2149, 0.7105, 0.4183, 0.7362, 0.4186, 0.7421, 0.4288, 0.7037, 0.4274, 0.7376, 0.2388, 0.7362, 0.2264, 0.7428, 0.2149, 0.7475, 0.2306, 0.7093, 0.2387, 0.6993, 0.2303, 0.7036, 0.2149, 0.7105, 0.2256, 0.7094, 0.4064, 0.6996, 0.4132, 0.6993, 0.2303, 0.7093, 0.2387, 0.7376, 0.4062, 0.7376, 0.2388, 0.7475, 0.2306, 0.7475, 0.4137, 0.7376, 0.4062, 0.7094, 0.4064, 0.7093, 0.2387, 0.7376, 0.2388, 0.7362, 0.4186, 0.7105, 0.4183, 0.7094, 0.4064, 0.7376, 0.4062, 0.7362, 0.4186, 0.7376, 0.4062, 0.7475, 0.4137, 0.7421, 0.4288, 0.7105, 0.4183, 0.7037, 0.4274, 0.6996, 0.4132, 0.7094, 0.4064, 0.7094, 0.6209, 0.6996, 0.6278, 0.6993, 0.4449, 0.7093, 0.4533, 0.7376, 0.6208, 0.7376, 0.4534, 0.7475, 0.4452, 0.7475, 0.6283, 0.7362, 0.6332, 0.7105, 0.6329, 0.7094, 0.6209, 0.7376, 0.6208, 0.7093, 0.4533, 0.6993, 0.4449, 0.7036, 0.4294, 0.7105, 0.4402, 0.7376, 0.4534, 0.7362, 0.4409, 0.7428, 0.4295, 0.7475, 0.4452, 0.7376, 0.4534, 0.7093, 0.4533, 0.7105, 0.4402, 0.7362, 0.4409, 0.7105, 0.6329, 0.7362, 0.6332, 0.7421, 0.6433, 0.7037, 0.642, 0.7362, 0.4409, 0.7105, 0.4402, 0.7036, 0.4294, 0.7428, 0.4295, 0.7362, 0.6332, 0.7376, 0.6208, 0.7475, 0.6283, 0.7421, 0.6433, 0.7105, 0.6329, 0.7037, 0.642, 0.6996, 0.6278, 0.7094, 0.6209, 0.7376, 0.6208, 0.7094, 0.6209, 0.7093, 0.4533, 0.7376, 0.4534, 0.4919, 0.6827, 0.48, 0.6838, 0.48, 0.0004978, 0.4919, 0.0003208, 0.5038, 0.6828, 0.5038, 0.0004568, 0.5158, 0.0006284, 0.5158, 0.6835, 0.5038, 0.6828, 0.4919, 0.6827, 0.4919, 0.0003208, 0.5038, 0.0004568, 0.5283, 0.6827, 0.5164, 0.6838, 0.5164, 0.0004978, 0.5283, 0.0003208, 0.5402, 0.6828, 0.5402, 0.0004568, 0.5521, 0.0006285, 0.5521, 0.6835, 0.5402, 0.6828, 0.5283, 0.6827, 0.5283, 0.0003208, 0.5402, 0.0004568])
me_plane_001.materials.append(None)
me_plane_001.use_remesh_preserve_volume = False
me_plane_001.use_remesh_preserve_attributes = False
me_plane_001.use_mirror_vertex_groups = False
me_plane_001.use_paint_bone_selection = False
me_plane_001.use_paint_mask = True
me_plane_001.update()

# ---- objects
ob_hemi = bpy.data.objects.new('Hemi', light_hemi)
ob_cylinder = bpy.data.objects.new('Cylinder', me_cylinder)
ob_plane_001 = bpy.data.objects.new('Plane.001', me_plane_001)
ob_lamp = bpy.data.objects.new('Lamp', light_lamp)
ob_camera = bpy.data.objects.new('Camera', cam_camera)

# ---- transforms, parenting, visibility, modifiers, constraints
ob_hemi.location = (-0.8484, -3.559, 6.041)
ob_hemi.rotation_euler = (0.4848, 0.3269, -0.3171)
ob_hemi.lineart.crease_threshold = 0.0
ob_cylinder.location = (-1.544, 0.3373, 1.446)
ob_cylinder.rotation_euler = (1.571, 0.0, 0.0)
ob_cylinder.scale = (0.3543, 0.3543, 0.3543)
ob_cylinder.lineart.crease_threshold = 0.0
ob_plane_001.location = (-7.085, 6.939, -2.853)
ob_plane_001.rotation_euler = (1.571, 0.0, 0.0)
ob_plane_001.lineart.crease_threshold = 0.0
ob_plane_001.material_slots[0].link = 'OBJECT'; ob_plane_001.material_slots[0].material = mat_background
ob_lamp.location = (4.076, 1.005, 5.904)
ob_lamp.rotation_euler = (0.6503, 0.05522, 1.866)
ob_lamp.lock_rotations_4d = False
ob_lamp.empty_display_type = 'ARROWS'
ob_lamp.color = (0.0, 0.0, 0.0, 0.0)
ob_lamp.lineart.crease_threshold = 0.0
ob_camera.location = (-0.3174, -20.44, 0.0)
ob_camera.rotation_euler = (1.571, 0.0, 0.0)
ob_camera.lock_rotations_4d = False
ob_camera.empty_display_type = 'ARROWS'
ob_camera.color = (0.0, 0.0, 0.0, 0.0)
ob_camera.display_type = 'WIRE'
ob_camera.lineart.crease_threshold = 0.0

# ---- collection membership
col_collection_1.objects.link(ob_hemi)
col_collection_1.objects.link(ob_cylinder)
col_collection_1.objects.link(ob_plane_001)
col_collection_1.objects.link(ob_lamp)
col_collection_1.objects.link(ob_camera)

# ---- scene / render settings (as saved in the file)
scene.camera = ob_camera
scene.frame_start = 1; scene.frame_end = 250; scene.frame_set(1)
scene.render.engine = 'BLENDER_EEVEE_NEXT'
scene.render.resolution_percentage = 50
scene.render.dither_intensity = 0.0
scene.cycles.use_denoising = False
scene.cycles.samples = 128
scene.cycles.sampling_pattern = 'TABULATED_SOBOL'
scene.cycles.light_sampling_threshold = 0.0
scene.cycles.use_adaptive_sampling = False
scene.cycles.use_light_tree = False
scene.cycles.blur_glossy = 0.0
scene.cycles.sample_clamp_indirect = 0.0
scene.view_settings.view_transform = 'Standard'
bpy.context.view_layer.update()
